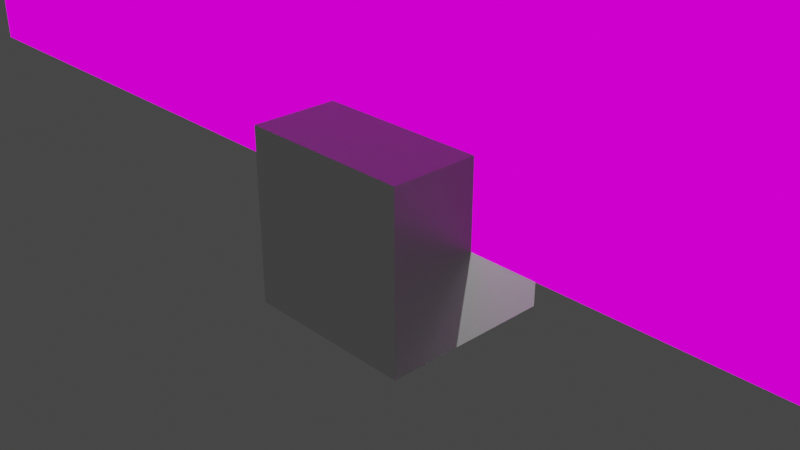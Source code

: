 # Source: Vase3.blend  (saved by Blender 3.2.14; exported with 4.5.12 LTS)
import bpy
from mathutils import Matrix  # noqa: F401  (used for matrix-valued properties, if any)

bpy.ops.wm.read_factory_settings(use_empty=True)
scene = bpy.context.scene
scene.name = 'Scene'

# ---- collections
col_collection = bpy.data.collections.new('Collection'); scene.collection.children.link(col_collection)

# ---- images (referenced by path relative to the original .blend; pixels are not part of the script)
import os
ASSET_DIR = os.environ.get("B2B_ASSET_DIR", "")  # directory of the original .blend (textures are referenced by path, not embedded)
HERE = os.path.dirname(os.path.abspath(__file__))  # packed textures are extracted next to this script under _unpacked/

def load_image(name, relpath, width, height, colorspace="sRGB"):
    """Load a texture the original file referenced (path relative to the .blend, or extracted next to this script)."""
    p = next((c for c in (os.path.join(HERE, relpath), os.path.join(ASSET_DIR, relpath)) if relpath and os.path.exists(c)), "")
    if p:
        img = bpy.data.images.load(p, check_existing=True)
        img.name = name
    else:  # same state as the original file: an image datablock whose file is absent (Cycles renders it pink)
        img = bpy.data.images.new(name, width, height)
        img.source = "FILE"
        img.filepath = "//" + (relpath or name)
    img.colorspace_settings.name = colorspace
    return img
img_big_vessel_ornament_2_1_png = load_image('Big_Vessel_Ornament_2.1.png', 'Big_Vessel_Ornament_2.1.png', 1024, 1024, 'sRGB')

# ---- materials (node trees are filled in below, after node groups)
mat_material = bpy.data.materials.new('Material')
mat_material.alpha_threshold = 0.0
mat_material.use_transparent_shadow = False
mat_material.line_color = (0.0, 0.0, 0.0, 1.0)
mat_big_vessel_ornament_2_1 = bpy.data.materials.new('Big_Vessel_Ornament_2.1')
mat_big_vessel_ornament_2_1.surface_render_method = 'BLENDED'
mat_big_vessel_ornament_2_1.blend_method = 'BLEND'
mat_big_vessel_ornament_2_1.use_transparent_shadow = False

# ---- node groups
ng_iap_shadeless = bpy.data.node_groups.new('IAP_SHADELESS', 'ShaderNodeTree')
_s = ng_iap_shadeless.interface.new_socket(name='Shader', in_out='OUTPUT', socket_type='NodeSocketShader')
_s = ng_iap_shadeless.interface.new_socket(name='Color', in_out='INPUT', socket_type='NodeSocketColor')
_N = ng_iap_shadeless.nodes; _L = ng_iap_shadeless.links
n0 = _N.new('NodeGroupOutput'); n0.name = 'Group Output'; n0.location = (0, 0)
n1 = _N.new('NodeGroupInput'); n1.name = 'Group Input'; n1.location = (-600, -240)
n2 = _N.new('ShaderNodeBsdfDiffuse'); n2.name = 'Diffuse BSDF'; n2.location = (-400, -60)
n3 = _N.new('ShaderNodeEmission'); n3.name = 'Emission'; n3.location = (-400, -240)
n4 = _N.new('ShaderNodeLightPath'); n4.name = 'Light Path'; n4.location = (-1200, 30)
n5 = _N.new('ShaderNodeMath'); n5.name = 'Math'; n5.location = (-800, 30)
n5.label = 'Bounce Count'
n5.operation = 'SUBTRACT'
n6 = _N.new('ShaderNodeMath'); n6.name = 'Math.001'; n6.location = (-600, 30)
n6.label = 'Camera or Refracted'
n6.operation = 'SUBTRACT'
n6.inputs[0].default_value = 1.0
n7 = _N.new('ShaderNodeMath'); n7.name = 'Math.002'; n7.location = (-1000, 390)
n7.label = 'Limit Reflections'
n7.operation = 'SUBTRACT'
n7.inputs[0].default_value = 2.0
n8 = _N.new('ShaderNodeMath'); n8.name = 'Math.003'; n8.location = (-800, 300)
n8.label = 'Camera Ray to Glossy'
n8.operation = 'MULTIPLY'
n9 = _N.new('ShaderNodeMath'); n9.name = 'Math.004'; n9.location = (-600, 210)
n9.label = 'Shadow or Reflection?'
n9.operation = 'MAXIMUM'
n10 = _N.new('ShaderNodeMath'); n10.name = 'Math.005'; n10.location = (-400, 120)
n10.label = 'Shadow, Reflect or Refract?'
n10.operation = 'MAXIMUM'
n11 = _N.new('ShaderNodeMixShader'); n11.name = 'Mix Shader'; n11.location = (-200, 0)
_L.new(n1.outputs[0], n2.inputs[0])
_L.new(n1.outputs[0], n3.inputs[0])
_L.new(n4.outputs[9], n5.inputs[0])
_L.new(n4.outputs[13], n5.inputs[1])
_L.new(n5.outputs[0], n6.inputs[1])
_L.new(n4.outputs[9], n7.inputs[1])
_L.new(n7.outputs[0], n8.inputs[0])
_L.new(n4.outputs[3], n8.inputs[1])
_L.new(n8.outputs[0], n9.inputs[0])
_L.new(n4.outputs[1], n9.inputs[1])
_L.new(n9.outputs[0], n10.inputs[0])
_L.new(n6.outputs[0], n10.inputs[1])
_L.new(n10.outputs[0], n11.inputs[0])
_L.new(n2.outputs[0], n11.inputs[1])
_L.new(n3.outputs[0], n11.inputs[2])
_L.new(n11.outputs[0], n0.inputs[0])
n0.is_active_output = True

# ---- material node trees
mat_material.use_nodes = True; mat_material.node_tree.nodes.clear()
_N = mat_material.node_tree.nodes; _L = mat_material.node_tree.links
n0 = _N.new('ShaderNodeOutputMaterial'); n0.name = 'Material Output'; n0.location = (300, 300)
n1 = _N.new('ShaderNodeBsdfPrincipled'); n1.name = 'Principled BSDF'; n1.location = (10, 300)
n1.distribution = 'GGX'
n1.subsurface_method = 'RANDOM_WALK_SKIN'
n1.inputs[2].default_value = 0.4
n1.inputs[3].default_value = 1.45
n1.inputs[27].default_value = (0.0, 0.0, 0.0, 1.0)
n1.inputs[28].default_value = 1.0
_L.new(n1.outputs[0], n0.inputs[0])
n0.is_active_output = True
mat_big_vessel_ornament_2_1.use_nodes = True; mat_big_vessel_ornament_2_1.node_tree.nodes.clear()
_N = mat_big_vessel_ornament_2_1.node_tree.nodes; _L = mat_big_vessel_ornament_2_1.node_tree.links
n0 = _N.new('ShaderNodeMixShader'); n0.name = 'Mix Shader'; n0.location = (60, 264)
n1 = _N.new('ShaderNodeOutputMaterial'); n1.name = 'Material Output'; n1.location = (360, 264)
n2 = _N.new('ShaderNodeTexImage'); n2.name = 'Image Texture'; n2.location = (-502, 298)
n2.image = img_big_vessel_ornament_2_1_png
n2.interpolation = 'Closest'
n2.extension = 'CLIP'
n3 = _N.new('ShaderNodeGroup'); n3.name = 'Group'; n3.location = (-175, 92)
n3.node_tree = ng_iap_shadeless
n4 = _N.new('ShaderNodeBsdfTransparent'); n4.name = 'Transparent BSDF'; n4.location = (-166, 232)
_L.new(n2.outputs[0], n3.inputs[0])
_L.new(n2.outputs[1], n0.inputs[0])
_L.new(n4.outputs[0], n0.inputs[1])
_L.new(n3.outputs[0], n0.inputs[2])
_L.new(n0.outputs[0], n1.inputs[0])
n1.is_active_output = True

# ---- world
world_world = bpy.data.worlds.new('World'); scene.world = world_world
world_world.use_nodes = True; world_world.node_tree.nodes.clear()
_N = world_world.node_tree.nodes; _L = world_world.node_tree.links
n0 = _N.new('ShaderNodeOutputWorld'); n0.name = 'World Output'; n0.location = (300, 300)
n1 = _N.new('ShaderNodeBackground'); n1.name = 'Background'; n1.location = (10, 300)
n1.inputs[0].default_value = (0.05088, 0.05088, 0.05088, 1.0)
_L.new(n1.outputs[0], n0.inputs[0])
n0.is_active_output = True
world_world.color = (0.05088, 0.05088, 0.05088)
world_world.use_sun_shadow = False
world_world.sun_shadow_jitter_overblur = 0.0

# ---- cameras
cam_camera = bpy.data.cameras.new('Camera')
cam_camera.clip_end = 100.0
cam_camera.ortho_scale = 7.314

# ---- lights
light_light = bpy.data.lights.new('Light', 'POINT')
light_light.transmission_factor = 0.0
light_light.energy = 1000.0
light_light.shadow_soft_size = 0.1
light_light.shadow_maximum_resolution = 0.006
light_light.use_absolute_resolution = True

# ---- meshes
me_cube = bpy.data.meshes.new('Cube')
me_cube.from_pydata([(1.0, 1.0, 1.0), (1.0, 1.0, -1.0), (1.0, -1.0, 1.0), (1.0, -1.0, -1.0), (-1.0, 1.0, 1.0), (-1.0, 1.0, -1.0), (-1.0, -1.0, 1.0), (-1.0, -1.0, -1.0)], [], [(0, 4, 6, 2), (3, 2, 6, 7), (7, 6, 4, 5), (5, 1, 3, 7), (1, 0, 2, 3), (5, 4, 0, 1)])
_uv = me_cube.uv_layers.new(name='UVMap')
_uv.uv.foreach_set('vector', [0.625, 0.5, 0.875, 0.5, 0.875, 0.75, 0.625, 0.75, 0.375, 0.75, 0.625, 0.75, 0.625, 1.0, 0.375, 1.0, 0.375, 0.0, 0.625, 0.0, 0.625, 0.25, 0.375, 0.25, 0.125, 0.5, 0.375, 0.5, 0.375, 0.75, 0.125, 0.75, 0.375, 0.5, 0.625, 0.5, 0.625, 0.75, 0.375, 0.75, 0.375, 0.25, 0.625, 0.25, 0.625, 0.5, 0.375, 0.5])
me_cube.materials.append(mat_material)
me_cube.use_mirror_vertex_groups = False
me_cube.update()
me_big_vessel_ornament_2_1 = bpy.data.meshes.new('Big_Vessel_Ornament_2.1')
me_big_vessel_ornament_2_1.from_pydata([(-0.3105, -0.5, 0.0), (0.3105, -0.5, 0.0), (-0.3105, 0.5, 0.0), (0.3105, 0.5, 0.0)], [], [(0, 1, 3, 2)])
_uv = me_big_vessel_ornament_2_1.uv_layers.new(name='UVMap')
_uv.uv.foreach_set('vector', [0.0, 0.0, 1.0, 0.0, 1.0, 1.0, 0.0, 1.0])
me_big_vessel_ornament_2_1.materials.append(mat_big_vessel_ornament_2_1)
me_big_vessel_ornament_2_1.update()
me_cylinder = bpy.data.meshes.new('Cylinder')
me_cylinder.from_pydata([(5.06, -6.137e-07, -13.85), (4.273, -6.666e-07, 13.85), (5.036, -0.496, -13.85), (4.252, -0.4188, 13.85), (4.963, -0.9872, -13.85), (4.191, -0.8336, 13.85), (4.842, -1.469, -13.85), (4.089, -1.24, 13.85), (4.675, -1.936, -13.85), (3.948, -1.635, 13.85), (4.463, -2.385, -13.85), (3.768, -2.014, 13.85), (4.207, -2.811, -13.85), (3.553, -2.374, 13.85), (3.912, -3.21, -13.85), (3.303, -2.711, 13.85), (3.578, -3.578, -13.85), (3.021, -3.021, 13.85), (3.21, -3.912, -13.85), (2.711, -3.303, 13.85), (2.811, -4.207, -13.85), (2.374, -3.553, 13.85), (2.385, -4.463, -13.85), (2.014, -3.768, 13.85), (1.936, -4.675, -13.85), (1.635, -3.948, 13.85), (1.469, -4.842, -13.85), (1.24, -4.089, 13.85), (0.9872, -4.963, -13.85), (0.8336, -4.191, 13.85), (0.496, -5.036, -13.85), (0.4188, -4.252, 13.85), (-3.899e-07, -5.06, -13.85), (-3.094e-07, -4.273, 13.85), (-0.496, -5.036, -13.85), (-0.4188, -4.252, 13.85), (-0.9872, -4.963, -13.85), (-0.8336, -4.191, 13.85), (-1.469, -4.842, -13.85), (-1.24, -4.089, 13.85), (-1.936, -4.675, -13.85), (-1.635, -3.948, 13.85), (-2.385, -4.463, -13.85), (-2.014, -3.768, 13.85), (-2.811, -4.207, -13.85), (-2.374, -3.553, 13.85), (-3.21, -3.912, -13.85), (-2.711, -3.303, 13.85), (-3.578, -3.578, -13.85), (-3.021, -3.021, 13.85), (-3.912, -3.21, -13.85), (-3.303, -2.711, 13.85), (-4.207, -2.811, -13.85), (-3.553, -2.374, 13.85), (-4.463, -2.385, -13.85), (-3.768, -2.014, 13.85), (-4.675, -1.936, -13.85), (-3.948, -1.635, 13.85), (-4.842, -1.469, -13.85), (-4.089, -1.24, 13.85), (-4.963, -0.9872, -13.85), (-4.191, -0.8336, 13.85), (-5.036, -0.496, -13.85), (-4.252, -0.4188, 13.85), (-5.06, -3.322e-07, -13.85), (-4.273, -4.289e-07, 13.85), (8.6, -3.759e-07, 0.0), (8.559, -0.8429, 0.0), (8.435, -1.678, 0.0), (8.23, -2.496, 0.0), (7.945, -3.291, 0.0), (7.585, -4.054, 0.0), (7.151, -4.778, 0.0), (6.648, -5.456, 0.0), (6.081, -6.081, 0.0), (5.456, -6.648, 0.0), (4.778, -7.151, 0.0), (4.054, -7.585, 0.0), (3.291, -7.945, 0.0), (2.496, -8.23, 0.0), (1.678, -8.435, 0.0), (0.8429, -8.559, 0.0), (-7.518e-07, -8.6, 0.0), (-0.8429, -8.559, 0.0), (-1.678, -8.435, 0.0), (-2.496, -8.23, 0.0), (-3.291, -7.945, 0.0), (-4.054, -7.585, 0.0), (-4.778, -7.151, 0.0), (-5.456, -6.648, 0.0), (-6.081, -6.081, 0.0), (-6.648, -5.456, 0.0), (-7.151, -4.778, 0.0), (-7.585, -4.054, 0.0), (-7.945, -3.291, 0.0), (-8.23, -2.496, 0.0), (-8.435, -1.678, 0.0), (-8.559, -0.8429, 0.0), (-8.6, 1.026e-07, 0.0), (5.799, -5.161e-07, 6.925), (5.771, -0.5684, 6.925), (5.687, -1.131, 6.925), (5.549, -1.683, 6.925), (5.357, -2.219, 6.925), (5.114, -2.734, 6.925), (4.822, -3.222, 6.925), (4.483, -3.679, 6.925), (4.1, -4.1, 6.925), (3.679, -4.483, 6.925), (3.222, -4.822, 6.925), (2.734, -5.114, 6.925), (2.219, -5.357, 6.925), (1.683, -5.549, 6.925), (1.131, -5.687, 6.925), (0.5684, -5.771, 6.925), (-4.616e-07, -5.799, 6.925), (-0.5684, -5.771, 6.925), (-1.131, -5.687, 6.925), (-1.683, -5.549, 6.925), (-2.219, -5.357, 6.925), (-2.734, -5.114, 6.925), (-3.222, -4.822, 6.925), (-3.679, -4.483, 6.925), (-4.1, -4.1, 6.925), (-4.483, -3.679, 6.925), (-4.822, -3.222, 6.925), (-5.114, -2.734, 6.925), (-5.357, -2.219, 6.925), (-5.549, -1.683, 6.925), (-5.687, -1.131, 6.925), (-5.771, -0.5684, 6.925), (-5.799, -1.934e-07, 6.925), (6.837, -4.944e-07, -6.925), (6.804, -0.6701, -6.925), (6.705, -1.334, -6.925), (6.542, -1.985, -6.925), (6.316, -2.616, -6.925), (6.03, -3.223, -6.925), (5.685, -3.798, -6.925), (5.285, -4.337, -6.925), (4.834, -4.834, -6.925), (4.337, -5.285, -6.925), (3.798, -5.685, -6.925), (3.223, -6.03, -6.925), (2.616, -6.316, -6.925), (1.985, -6.542, -6.925), (1.334, -6.705, -6.925), (0.6701, -6.804, -6.925), (-5.715e-07, -6.837, -6.925), (-0.6701, -6.804, -6.925), (-1.334, -6.705, -6.925), (-1.985, -6.542, -6.925), (-2.616, -6.316, -6.925), (-3.223, -6.03, -6.925), (-3.798, -5.685, -6.925), (-4.337, -5.285, -6.925), (-4.834, -4.834, -6.925), (-5.285, -4.337, -6.925), (-5.685, -3.798, -6.925), (-6.03, -3.223, -6.925), (-6.316, -2.616, -6.925), (-6.542, -1.985, -6.925), (-6.705, -1.334, -6.925), (-6.804, -0.6701, -6.925), (-6.837, -1.14e-07, -6.925), (4.347, -6.616e-07, -10.39), (4.326, -0.4261, -10.39), (4.263, -0.848, -10.39), (4.16, -1.262, -10.39), (4.016, -1.663, -10.39), (3.834, -2.049, -10.39), (3.614, -2.415, -10.39), (3.36, -2.758, -10.39), (3.074, -3.074, -10.39), (2.758, -3.36, -10.39), (2.415, -3.614, -10.39), (2.049, -3.834, -10.39), (1.663, -4.016, -10.39), (1.262, -4.16, -10.39), (0.848, -4.263, -10.39), (0.4261, -4.326, -10.39), (-3.169e-07, -4.347, -10.39), (-0.4261, -4.326, -10.39), (-0.848, -4.263, -10.39), (-1.262, -4.16, -10.39), (-1.663, -4.016, -10.39), (-2.049, -3.834, -10.39), (-2.415, -3.614, -10.39), (-2.758, -3.36, -10.39), (-3.074, -3.074, -10.39), (-3.36, -2.758, -10.39), (-3.614, -2.415, -10.39), (-3.834, -2.049, -10.39), (-4.016, -1.663, -10.39), (-4.16, -1.262, -10.39), (-4.263, -0.848, -10.39), (-4.326, -0.4261, -10.39), (-4.347, -4.198e-07, -10.39), (2.525, -7.84e-07, 10.39), (2.513, -0.2475, 10.39), (2.476, -0.4926, 10.39), (2.416, -0.733, 10.39), (2.333, -0.9663, 10.39), (2.227, -1.19, 10.39), (2.099, -1.403, 10.39), (1.952, -1.602, 10.39), (1.785, -1.785, 10.39), (1.602, -1.952, 10.39), (1.403, -2.099, 10.39), (1.19, -2.227, 10.39), (0.9663, -2.333, 10.39), (0.733, -2.416, 10.39), (0.4926, -2.476, 10.39), (0.2475, -2.513, 10.39), (-1.306e-07, -2.525, 10.39), (-0.2475, -2.513, 10.39), (-0.4926, -2.476, 10.39), (-0.733, -2.416, 10.39), (-0.9663, -2.333, 10.39), (-1.19, -2.227, 10.39), (-1.403, -2.099, 10.39), (-1.602, -1.952, 10.39), (-1.785, -1.785, 10.39), (-1.952, -1.602, 10.39), (-2.099, -1.403, 10.39), (-2.227, -1.19, 10.39), (-2.333, -0.9663, 10.39), (-2.416, -0.733, 10.39), (-2.476, -0.4926, 10.39), (-2.513, -0.2475, 10.39), (-2.525, -6.436e-07, 10.39), (8.351, -6.513e-07, 3.463), (8.31, -0.8185, 3.463), (8.19, -1.629, 3.463), (7.991, -2.424, 3.463), (7.715, -3.196, 3.463), (7.364, -3.936, 3.463), (6.943, -4.639, 3.463), (6.455, -5.298, 3.463), (5.905, -5.905, 3.463), (5.298, -6.455, 3.463), (4.639, -6.943, 3.463), (3.936, -7.364, 3.463), (3.196, -7.715, 3.463), (2.424, -7.991, 3.463), (1.629, -8.19, 3.463), (0.8185, -8.31, 3.463), (-7.611e-07, -8.351, 3.463), (-0.8185, -8.31, 3.463), (-1.629, -8.19, 3.463), (-2.424, -7.991, 3.463), (-3.196, -7.715, 3.463), (-3.936, -7.364, 3.463), (-4.639, -6.943, 3.463), (-5.298, -6.455, 3.463), (-5.905, -5.905, 3.463), (-6.455, -5.298, 3.463), (-6.943, -4.639, 3.463), (-7.364, -3.936, 3.463), (-7.715, -3.196, 3.463), (-7.991, -2.424, 3.463), (-8.19, -1.629, 3.463), (-8.31, -0.8185, 3.463), (-8.351, -1.868e-07, 3.463), (3.052, -1.028e-06, 8.656), (3.037, -0.2992, 8.656), (2.993, -0.5954, 8.656), (2.921, -0.886, 8.656), (2.82, -1.168, 8.656), (2.692, -1.439, 8.656), (2.538, -1.696, 8.656), (2.359, -1.936, 8.656), (2.158, -2.158, 8.656), (1.936, -2.359, 8.656), (1.696, -2.538, 8.656), (1.439, -2.692, 8.656), (1.168, -2.82, 8.656), (0.886, -2.921, 8.656), (0.5954, -2.993, 8.656), (0.2992, -3.037, 8.656), (-1.53e-07, -3.052, 8.656), (-0.2992, -3.037, 8.656), (-0.5954, -2.993, 8.656), (-0.886, -2.921, 8.656), (-1.168, -2.82, 8.656), (-1.439, -2.692, 8.656), (-1.696, -2.538, 8.656), (-1.936, -2.359, 8.656), (-2.158, -2.158, 8.656), (-2.359, -1.936, 8.656), (-2.538, -1.696, 8.656), (-2.692, -1.439, 8.656), (-2.82, -1.168, 8.656), (-2.921, -0.886, 8.656), (-2.993, -0.5954, 8.656), (-3.037, -0.2992, 8.656), (-3.052, -8.581e-07, 8.656), (8.089, -4.103e-07, -3.463), (8.05, -0.7928, -3.463), (7.933, -1.578, -3.463), (7.74, -2.348, -3.463), (7.473, -3.095, -3.463), (7.133, -3.813, -3.463), (6.725, -4.494, -3.463), (6.253, -5.131, -3.463), (5.719, -5.719, -3.463), (5.131, -6.253, -3.463), (4.494, -6.725, -3.463), (3.813, -7.133, -3.463), (3.095, -7.473, -3.463), (2.348, -7.74, -3.463), (1.578, -7.933, -3.463), (0.7928, -8.05, -3.463), (-6.898e-07, -8.089, -3.463), (-0.7928, -8.05, -3.463), (-1.578, -7.933, -3.463), (-2.348, -7.74, -3.463), (-3.095, -7.473, -3.463), (-3.813, -7.133, -3.463), (-4.494, -6.725, -3.463), (-5.131, -6.253, -3.463), (-5.719, -5.719, -3.463), (-6.253, -5.131, -3.463), (-6.725, -4.494, -3.463), (-7.133, -3.813, -3.463), (-7.473, -3.095, -3.463), (-7.74, -2.348, -3.463), (-7.933, -1.578, -3.463), (-8.05, -0.7928, -3.463), (-8.089, 3.974e-08, -3.463), (5.878, -7.052e-07, -8.656), (5.85, -0.5761, -8.656), (5.765, -1.147, -8.656), (5.625, -1.706, -8.656), (5.431, -2.249, -8.656), (5.184, -2.771, -8.656), (4.887, -3.266, -8.656), (4.544, -3.729, -8.656), (4.156, -4.156, -8.656), (3.729, -4.544, -8.656), (3.266, -4.887, -8.656), (2.771, -5.184, -8.656), (2.249, -5.431, -8.656), (1.706, -5.625, -8.656), (1.147, -5.765, -8.656), (0.5761, -5.85, -8.656), (-4.702e-07, -5.878, -8.656), (-0.5761, -5.85, -8.656), (-1.147, -5.765, -8.656), (-1.706, -5.625, -8.656), (-2.249, -5.431, -8.656), (-2.771, -5.184, -8.656), (-3.266, -4.887, -8.656), (-3.729, -4.544, -8.656), (-4.156, -4.156, -8.656), (-4.544, -3.729, -8.656), (-4.887, -3.266, -8.656), (-5.184, -2.771, -8.656), (-5.431, -2.249, -8.656), (-5.625, -1.706, -8.656), (-5.765, -1.147, -8.656), (-5.85, -0.5761, -8.656), (-5.878, -3.782e-07, -8.656), (7.712, -7.222e-07, 5.194), (7.675, -0.7559, 5.194), (7.564, -1.505, 5.194), (7.38, -2.239, 5.194), (7.125, -2.951, 5.194), (6.801, -3.635, 5.194), (6.412, -4.285, 5.194), (5.961, -4.892, 5.194), (5.453, -5.453, 5.194), (4.892, -5.961, 5.194), (4.285, -6.412, 5.194), (3.635, -6.801, 5.194), (2.951, -7.125, 5.194), (2.239, -7.38, 5.194), (1.505, -7.564, 5.194), (0.7559, -7.675, 5.194), (-6.7e-07, -7.712, 5.194), (-0.7559, -7.675, 5.194), (-1.505, -7.564, 5.194), (-2.239, -7.38, 5.194), (-2.951, -7.125, 5.194), (-3.635, -6.801, 5.194), (-4.285, -6.412, 5.194), (-4.892, -5.961, 5.194), (-5.453, -5.453, 5.194), (-5.961, -4.892, 5.194), (-6.412, -4.285, 5.194), (-6.801, -3.635, 5.194), (-7.125, -2.951, 5.194), (-7.38, -2.239, 5.194), (-7.564, -1.505, 5.194), (-7.675, -0.7559, 5.194), (-7.712, -2.931e-07, 5.194), (6.927, -5.864e-07, 6.059), (6.894, -0.679, 6.059), (6.794, -1.351, 6.059), (6.629, -2.011, 6.059), (6.4, -2.651, 6.059), (6.109, -3.265, 6.059), (5.76, -3.848, 6.059), (5.355, -4.394, 6.059), (4.898, -4.898, 6.059), (4.394, -5.355, 6.059), (3.848, -5.76, 6.059), (3.265, -6.109, 6.059), (2.651, -6.4, 6.059), (2.011, -6.629, 6.059), (1.351, -6.794, 6.059), (0.679, -6.894, 6.059), (-5.83e-07, -6.927, 6.059), (-0.679, -6.894, 6.059), (-1.351, -6.794, 6.059), (-2.011, -6.629, 6.059), (-2.651, -6.4, 6.059), (-3.265, -6.109, 6.059), (-3.848, -5.76, 6.059), (-4.394, -5.355, 6.059), (-4.898, -4.898, 6.059), (-5.355, -4.394, 6.059), (-5.76, -3.848, 6.059), (-6.109, -3.265, 6.059), (-6.4, -2.651, 6.059), (-6.629, -2.011, 6.059), (-6.794, -1.351, 6.059), (-6.894, -0.679, 6.059), (-6.927, -2.01e-07, 6.059), (7.581, -4.747e-07, -5.194), (7.545, -0.7431, -5.194), (7.436, -1.479, -5.194), (7.255, -2.201, -5.194), (7.004, -2.901, -5.194), (6.686, -3.574, -5.194), (6.304, -4.212, -5.194), (5.86, -4.809, -5.194), (5.361, -5.361, -5.194), (4.809, -5.86, -5.194), (4.212, -6.304, -5.194), (3.574, -6.686, -5.194), (2.901, -7.004, -5.194), (2.201, -7.255, -5.194), (1.479, -7.436, -5.194), (0.7431, -7.545, -5.194), (-6.396e-07, -7.581, -5.194), (-0.7431, -7.545, -5.194), (-1.479, -7.436, -5.194), (-2.201, -7.255, -5.194), (-2.901, -7.004, -5.194), (-3.574, -6.686, -5.194), (-4.212, -6.304, -5.194), (-4.809, -5.86, -5.194), (-5.361, -5.361, -5.194), (-5.86, -4.809, -5.194), (-6.304, -4.212, -5.194), (-6.686, -3.574, -5.194), (-7.004, -2.901, -5.194), (-7.255, -2.201, -5.194), (-7.436, -1.479, -5.194), (-7.545, -0.7431, -5.194), (-7.581, -5.287e-08, -5.194), (3.608, -7.113e-07, -12.12), (3.59, -0.3536, -12.12), (3.538, -0.7038, -12.12), (3.452, -1.047, -12.12), (3.333, -1.381, -12.12), (3.182, -1.701, -12.12), (3.0, -2.004, -12.12), (2.789, -2.289, -12.12), (2.551, -2.551, -12.12), (2.289, -2.789, -12.12), (2.004, -3.0, -12.12), (1.701, -3.182, -12.12), (1.381, -3.333, -12.12), (1.047, -3.452, -12.12), (0.7038, -3.538, -12.12), (0.3536, -3.59, -12.12), (-2.04e-07, -3.608, -12.12), (-0.3536, -3.59, -12.12), (-0.7038, -3.538, -12.12), (-1.047, -3.452, -12.12), (-1.381, -3.333, -12.12), (-1.701, -3.182, -12.12), (-2.004, -3.0, -12.12), (-2.289, -2.789, -12.12), (-2.551, -2.551, -12.12), (-2.789, -2.289, -12.12), (-3.0, -2.004, -12.12), (-3.182, -1.701, -12.12), (-3.333, -1.381, -12.12), (-3.452, -1.047, -12.12), (-3.538, -0.7038, -12.12), (-3.59, -0.3536, -12.12), (-3.608, -5.106e-07, -12.12), (3.435, -5.889e-07, -11.25), (3.418, -0.3367, -11.25), (3.369, -0.6701, -11.25), (3.287, -0.997, -11.25), (3.173, -1.314, -11.25), (3.029, -1.619, -11.25), (2.856, -1.908, -11.25), (2.655, -2.179, -11.25), (2.429, -2.429, -11.25), (2.179, -2.655, -11.25), (1.908, -2.856, -11.25), (1.619, -3.029, -11.25), (1.314, -3.173, -11.25), (0.997, -3.287, -11.25), (0.6701, -3.369, -11.25), (0.3367, -3.418, -11.25), (-2.022e-07, -3.435, -11.25), (-0.3367, -3.418, -11.25), (-0.6701, -3.369, -11.25), (-0.997, -3.287, -11.25), (-1.314, -3.173, -11.25), (-1.619, -3.029, -11.25), (-1.908, -2.856, -11.25), (-2.179, -2.655, -11.25), (-2.429, -2.429, -11.25), (-2.655, -2.179, -11.25), (-2.856, -1.908, -11.25), (-3.029, -1.619, -11.25), (-3.173, -1.314, -11.25), (-3.287, -0.997, -11.25), (-3.369, -0.6701, -11.25), (-3.418, -0.3367, -11.25), (-3.435, -3.978e-07, -11.25), (3.06, -4.4e-07, -11.69), (3.045, -0.2999, -11.69), (3.001, -0.5969, -11.69), (2.928, -0.8882, -11.69), (2.827, -1.171, -11.69), (2.698, -1.442, -11.69), (2.544, -1.7, -11.69), (2.365, -1.941, -11.69), (2.164, -2.164, -11.69), (1.941, -2.365, -11.69), (1.7, -2.544, -11.69), (1.442, -2.698, -11.69), (1.171, -2.827, -11.69), (0.8882, -2.928, -11.69), (0.5969, -3.001, -11.69), (0.2999, -3.045, -11.69), (-1.636e-07, -3.06, -11.69), (-0.2999, -3.045, -11.69), (-0.5969, -3.001, -11.69), (-0.8882, -2.928, -11.69), (-1.171, -2.827, -11.69), (-1.442, -2.698, -11.69), (-1.7, -2.544, -11.69), (-1.941, -2.365, -11.69), (-2.164, -2.164, -11.69), (-2.365, -1.941, -11.69), (-2.544, -1.7, -11.69), (-2.698, -1.442, -11.69), (-2.827, -1.171, -11.69), (-2.928, -0.8882, -11.69), (-3.001, -0.5969, -11.69), (-3.045, -0.2999, -11.69), (-3.06, -2.697e-07, -11.69), (4.807, -5.267e-07, -12.98), (4.784, -0.4712, -12.98), (4.715, -0.9378, -12.98), (4.6, -1.395, -12.98), (4.441, -1.84, -12.98), (4.239, -2.266, -12.98), (3.997, -2.671, -12.98), (3.716, -3.049, -12.98), (3.399, -3.399, -12.98), (3.049, -3.716, -12.98), (2.671, -3.997, -12.98), (2.266, -4.239, -12.98), (1.84, -4.441, -12.98), (1.395, -4.6, -12.98), (0.9378, -4.715, -12.98), (0.4712, -4.784, -12.98), (-3.224e-07, -4.807, -12.98), (-0.4712, -4.784, -12.98), (-0.9378, -4.715, -12.98), (-1.395, -4.6, -12.98), (-1.84, -4.441, -12.98), (-2.266, -4.239, -12.98), (-2.671, -3.997, -12.98), (-3.049, -3.716, -12.98), (-3.399, -3.399, -12.98), (-3.716, -3.049, -12.98), (-3.997, -2.671, -12.98), (-4.239, -2.266, -12.98), (-4.441, -1.84, -12.98), (-4.6, -1.395, -12.98), (-4.715, -0.9378, -12.98), (-4.784, -0.4712, -12.98), (-4.807, -2.592e-07, -12.98), (4.047, -7.875e-07, 7.791), (4.027, -0.3967, 7.791), (3.969, -0.7895, 7.791), (3.873, -1.175, 7.791), (3.739, -1.549, 7.791), (3.569, -1.908, 7.791), (3.365, -2.248, 7.791), (3.128, -2.567, 7.791), (2.861, -2.861, 7.791), (2.567, -3.128, 7.791), (2.248, -3.365, 7.791), (1.908, -3.569, 7.791), (1.549, -3.739, 7.791), (1.175, -3.873, 7.791), (0.7895, -3.969, 7.791), (0.3967, -4.027, 7.791), (-2.766e-07, -4.047, 7.791), (-0.3967, -4.027, 7.791), (-0.7895, -3.969, 7.791), (-1.175, -3.873, 7.791), (-1.549, -3.739, 7.791), (-1.908, -3.569, 7.791), (-2.248, -3.365, 7.791), (-2.567, -3.128, 7.791), (-2.861, -2.861, 7.791), (-3.128, -2.567, 7.791), (-3.365, -2.248, 7.791), (-3.569, -1.908, 7.791), (-3.739, -1.549, 7.791), (-3.873, -1.175, 7.791), (-3.969, -0.7895, 7.791), (-4.027, -0.3967, 7.791), (-4.047, -5.624e-07, 7.791), (3.0, -9.762e-07, 12.12), (2.985, -0.294, 12.12), (2.942, -0.5852, 12.12), (2.871, -0.8708, 12.12), (2.771, -1.148, 12.12), (2.646, -1.414, 12.12), (2.494, -1.667, 12.12), (2.319, -1.903, 12.12), (2.121, -2.121, 12.12), (1.903, -2.319, 12.12), (1.667, -2.494, 12.12), (1.414, -2.646, 12.12), (1.148, -2.771, 12.12), (0.8708, -2.871, 12.12), (0.5852, -2.942, 12.12), (0.294, -2.985, 12.12), (-1.788e-07, -3.0, 12.12), (-0.294, -2.985, 12.12), (-0.5852, -2.942, 12.12), (-0.8708, -2.871, 12.12), (-1.148, -2.771, 12.12), (-1.414, -2.646, 12.12), (-1.667, -2.494, 12.12), (-1.903, -2.319, 12.12), (-2.121, -2.121, 12.12), (-2.319, -1.903, 12.12), (-2.494, -1.667, 12.12), (-2.646, -1.414, 12.12), (-2.771, -1.148, 12.12), (-2.871, -0.8708, 12.12), (-2.942, -0.5852, 12.12), (-2.985, -0.294, 12.12), (-3.0, -8.093e-07, 12.12)], [], [(627, 1, 3, 628), (628, 3, 5, 629), (629, 5, 7, 630), (630, 7, 9, 631), (631, 9, 11, 632), (632, 11, 13, 633), (633, 13, 15, 634), (634, 15, 17, 635), (635, 17, 19, 636), (636, 19, 21, 637), (637, 21, 23, 638), (638, 23, 25, 639), (639, 25, 27, 640), (640, 27, 29, 641), (641, 29, 31, 642), (642, 31, 33, 643), (643, 33, 35, 644), (644, 35, 37, 645), (645, 37, 39, 646), (646, 39, 41, 647), (647, 41, 43, 648), (648, 43, 45, 649), (649, 45, 47, 650), (650, 47, 49, 651), (651, 49, 51, 652), (652, 51, 53, 653), (653, 53, 55, 654), (654, 55, 57, 655), (655, 57, 59, 656), (656, 59, 61, 657), (657, 61, 63, 658), (658, 63, 65, 659), (328, 97, 98, 329), (327, 96, 97, 328), (326, 95, 96, 327), (325, 94, 95, 326), (324, 93, 94, 325), (323, 92, 93, 324), (322, 91, 92, 323), (321, 90, 91, 322), (320, 89, 90, 321), (319, 88, 89, 320), (318, 87, 88, 319), (317, 86, 87, 318), (316, 85, 86, 317), (315, 84, 85, 316), (314, 83, 84, 315), (313, 82, 83, 314), (312, 81, 82, 313), (311, 80, 81, 312), (310, 79, 80, 311), (309, 78, 79, 310), (308, 77, 78, 309), (307, 76, 77, 308), (306, 75, 76, 307), (305, 74, 75, 306), (304, 73, 74, 305), (303, 72, 73, 304), (302, 71, 72, 303), (301, 70, 71, 302), (300, 69, 70, 301), (299, 68, 69, 300), (298, 67, 68, 299), (297, 66, 67, 298), (427, 130, 131, 428), (426, 129, 130, 427), (425, 128, 129, 426), (424, 127, 128, 425), (423, 126, 127, 424), (422, 125, 126, 423), (421, 124, 125, 422), (420, 123, 124, 421), (419, 122, 123, 420), (418, 121, 122, 419), (417, 120, 121, 418), (416, 119, 120, 417), (415, 118, 119, 416), (414, 117, 118, 415), (413, 116, 117, 414), (412, 115, 116, 413), (411, 114, 115, 412), (410, 113, 114, 411), (409, 112, 113, 410), (408, 111, 112, 409), (407, 110, 111, 408), (406, 109, 110, 407), (405, 108, 109, 406), (404, 107, 108, 405), (403, 106, 107, 404), (402, 105, 106, 403), (401, 104, 105, 402), (400, 103, 104, 401), (399, 102, 103, 400), (398, 101, 102, 399), (397, 100, 101, 398), (396, 99, 100, 397), (330, 132, 133, 331), (331, 133, 134, 332), (332, 134, 135, 333), (333, 135, 136, 334), (334, 136, 137, 335), (335, 137, 138, 336), (336, 138, 139, 337), (337, 139, 140, 338), (338, 140, 141, 339), (339, 141, 142, 340), (340, 142, 143, 341), (341, 143, 144, 342), (342, 144, 145, 343), (343, 145, 146, 344), (344, 146, 147, 345), (345, 147, 148, 346), (346, 148, 149, 347), (347, 149, 150, 348), (348, 150, 151, 349), (349, 151, 152, 350), (350, 152, 153, 351), (351, 153, 154, 352), (352, 154, 155, 353), (353, 155, 156, 354), (354, 156, 157, 355), (355, 157, 158, 356), (356, 158, 159, 357), (357, 159, 160, 358), (358, 160, 161, 359), (359, 161, 162, 360), (360, 162, 163, 361), (361, 163, 164, 362), (526, 196, 197, 527), (525, 195, 196, 526), (524, 194, 195, 525), (523, 193, 194, 524), (522, 192, 193, 523), (521, 191, 192, 522), (520, 190, 191, 521), (519, 189, 190, 520), (518, 188, 189, 519), (517, 187, 188, 518), (516, 186, 187, 517), (515, 185, 186, 516), (514, 184, 185, 515), (513, 183, 184, 514), (512, 182, 183, 513), (511, 181, 182, 512), (510, 180, 181, 511), (509, 179, 180, 510), (508, 178, 179, 509), (507, 177, 178, 508), (506, 176, 177, 507), (505, 175, 176, 506), (504, 174, 175, 505), (503, 173, 174, 504), (502, 172, 173, 503), (501, 171, 172, 502), (500, 170, 171, 501), (499, 169, 170, 500), (498, 168, 169, 499), (497, 167, 168, 498), (496, 166, 167, 497), (495, 165, 166, 496), (295, 229, 230, 296), (294, 228, 229, 295), (293, 227, 228, 294), (292, 226, 227, 293), (291, 225, 226, 292), (290, 224, 225, 291), (289, 223, 224, 290), (288, 222, 223, 289), (287, 221, 222, 288), (286, 220, 221, 287), (285, 219, 220, 286), (284, 218, 219, 285), (283, 217, 218, 284), (282, 216, 217, 283), (281, 215, 216, 282), (280, 214, 215, 281), (279, 213, 214, 280), (278, 212, 213, 279), (277, 211, 212, 278), (276, 210, 211, 277), (275, 209, 210, 276), (274, 208, 209, 275), (273, 207, 208, 274), (272, 206, 207, 273), (271, 205, 206, 272), (270, 204, 205, 271), (269, 203, 204, 270), (268, 202, 203, 269), (267, 201, 202, 268), (266, 200, 201, 267), (265, 199, 200, 266), (264, 198, 199, 265), (66, 231, 232, 67), (67, 232, 233, 68), (68, 233, 234, 69), (69, 234, 235, 70), (70, 235, 236, 71), (71, 236, 237, 72), (72, 237, 238, 73), (73, 238, 239, 74), (74, 239, 240, 75), (75, 240, 241, 76), (76, 241, 242, 77), (77, 242, 243, 78), (78, 243, 244, 79), (79, 244, 245, 80), (80, 245, 246, 81), (81, 246, 247, 82), (82, 247, 248, 83), (83, 248, 249, 84), (84, 249, 250, 85), (85, 250, 251, 86), (86, 251, 252, 87), (87, 252, 253, 88), (88, 253, 254, 89), (89, 254, 255, 90), (90, 255, 256, 91), (91, 256, 257, 92), (92, 257, 258, 93), (93, 258, 259, 94), (94, 259, 260, 95), (95, 260, 261, 96), (96, 261, 262, 97), (97, 262, 263, 98), (594, 264, 265, 595), (595, 265, 266, 596), (596, 266, 267, 597), (597, 267, 268, 598), (598, 268, 269, 599), (599, 269, 270, 600), (600, 270, 271, 601), (601, 271, 272, 602), (602, 272, 273, 603), (603, 273, 274, 604), (604, 274, 275, 605), (605, 275, 276, 606), (606, 276, 277, 607), (607, 277, 278, 608), (608, 278, 279, 609), (609, 279, 280, 610), (610, 280, 281, 611), (611, 281, 282, 612), (612, 282, 283, 613), (613, 283, 284, 614), (614, 284, 285, 615), (615, 285, 286, 616), (616, 286, 287, 617), (617, 287, 288, 618), (618, 288, 289, 619), (619, 289, 290, 620), (620, 290, 291, 621), (621, 291, 292, 622), (622, 292, 293, 623), (623, 293, 294, 624), (624, 294, 295, 625), (625, 295, 296, 626), (429, 297, 298, 430), (430, 298, 299, 431), (431, 299, 300, 432), (432, 300, 301, 433), (433, 301, 302, 434), (434, 302, 303, 435), (435, 303, 304, 436), (436, 304, 305, 437), (437, 305, 306, 438), (438, 306, 307, 439), (439, 307, 308, 440), (440, 308, 309, 441), (441, 309, 310, 442), (442, 310, 311, 443), (443, 311, 312, 444), (444, 312, 313, 445), (445, 313, 314, 446), (446, 314, 315, 447), (447, 315, 316, 448), (448, 316, 317, 449), (449, 317, 318, 450), (450, 318, 319, 451), (451, 319, 320, 452), (452, 320, 321, 453), (453, 321, 322, 454), (454, 322, 323, 455), (455, 323, 324, 456), (456, 324, 325, 457), (457, 325, 326, 458), (458, 326, 327, 459), (459, 327, 328, 460), (460, 328, 329, 461), (196, 361, 362, 197), (195, 360, 361, 196), (194, 359, 360, 195), (193, 358, 359, 194), (192, 357, 358, 193), (191, 356, 357, 192), (190, 355, 356, 191), (189, 354, 355, 190), (188, 353, 354, 189), (187, 352, 353, 188), (186, 351, 352, 187), (185, 350, 351, 186), (184, 349, 350, 185), (183, 348, 349, 184), (182, 347, 348, 183), (181, 346, 347, 182), (180, 345, 346, 181), (179, 344, 345, 180), (178, 343, 344, 179), (177, 342, 343, 178), (176, 341, 342, 177), (175, 340, 341, 176), (174, 339, 340, 175), (173, 338, 339, 174), (172, 337, 338, 173), (171, 336, 337, 172), (170, 335, 336, 171), (169, 334, 335, 170), (168, 333, 334, 169), (167, 332, 333, 168), (166, 331, 332, 167), (165, 330, 331, 166), (231, 363, 364, 232), (232, 364, 365, 233), (233, 365, 366, 234), (234, 366, 367, 235), (235, 367, 368, 236), (236, 368, 369, 237), (237, 369, 370, 238), (238, 370, 371, 239), (239, 371, 372, 240), (240, 372, 373, 241), (241, 373, 374, 242), (242, 374, 375, 243), (243, 375, 376, 244), (244, 376, 377, 245), (245, 377, 378, 246), (246, 378, 379, 247), (247, 379, 380, 248), (248, 380, 381, 249), (249, 381, 382, 250), (250, 382, 383, 251), (251, 383, 384, 252), (252, 384, 385, 253), (253, 385, 386, 254), (254, 386, 387, 255), (255, 387, 388, 256), (256, 388, 389, 257), (257, 389, 390, 258), (258, 390, 391, 259), (259, 391, 392, 260), (260, 392, 393, 261), (261, 393, 394, 262), (262, 394, 395, 263), (363, 396, 397, 364), (364, 397, 398, 365), (365, 398, 399, 366), (366, 399, 400, 367), (367, 400, 401, 368), (368, 401, 402, 369), (369, 402, 403, 370), (370, 403, 404, 371), (371, 404, 405, 372), (372, 405, 406, 373), (373, 406, 407, 374), (374, 407, 408, 375), (375, 408, 409, 376), (376, 409, 410, 377), (377, 410, 411, 378), (378, 411, 412, 379), (379, 412, 413, 380), (380, 413, 414, 381), (381, 414, 415, 382), (382, 415, 416, 383), (383, 416, 417, 384), (384, 417, 418, 385), (385, 418, 419, 386), (386, 419, 420, 387), (387, 420, 421, 388), (388, 421, 422, 389), (389, 422, 423, 390), (390, 423, 424, 391), (391, 424, 425, 392), (392, 425, 426, 393), (393, 426, 427, 394), (394, 427, 428, 395), (163, 460, 461, 164), (162, 459, 460, 163), (161, 458, 459, 162), (160, 457, 458, 161), (159, 456, 457, 160), (158, 455, 456, 159), (157, 454, 455, 158), (156, 453, 454, 157), (155, 452, 453, 156), (154, 451, 452, 155), (153, 450, 451, 154), (152, 449, 450, 153), (151, 448, 449, 152), (150, 447, 448, 151), (149, 446, 447, 150), (148, 445, 446, 149), (147, 444, 445, 148), (146, 443, 444, 147), (145, 442, 443, 146), (144, 441, 442, 145), (143, 440, 441, 144), (142, 439, 440, 143), (141, 438, 439, 142), (140, 437, 438, 141), (139, 436, 437, 140), (138, 435, 436, 139), (137, 434, 435, 138), (136, 433, 434, 137), (135, 432, 433, 136), (134, 431, 432, 135), (133, 430, 431, 134), (132, 429, 430, 133), (561, 462, 463, 562), (562, 463, 464, 563), (563, 464, 465, 564), (564, 465, 466, 565), (565, 466, 467, 566), (566, 467, 468, 567), (567, 468, 469, 568), (568, 469, 470, 569), (569, 470, 471, 570), (570, 471, 472, 571), (571, 472, 473, 572), (572, 473, 474, 573), (573, 474, 475, 574), (574, 475, 476, 575), (575, 476, 477, 576), (576, 477, 478, 577), (577, 478, 479, 578), (578, 479, 480, 579), (579, 480, 481, 580), (580, 481, 482, 581), (581, 482, 483, 582), (582, 483, 484, 583), (583, 484, 485, 584), (584, 485, 486, 585), (585, 486, 487, 586), (586, 487, 488, 587), (587, 488, 489, 588), (588, 489, 490, 589), (589, 490, 491, 590), (590, 491, 492, 591), (591, 492, 493, 592), (592, 493, 494, 593), (528, 495, 496, 529), (529, 496, 497, 530), (530, 497, 498, 531), (531, 498, 499, 532), (532, 499, 500, 533), (533, 500, 501, 534), (534, 501, 502, 535), (535, 502, 503, 536), (536, 503, 504, 537), (537, 504, 505, 538), (538, 505, 506, 539), (539, 506, 507, 540), (540, 507, 508, 541), (541, 508, 509, 542), (542, 509, 510, 543), (543, 510, 511, 544), (544, 511, 512, 545), (545, 512, 513, 546), (546, 513, 514, 547), (547, 514, 515, 548), (548, 515, 516, 549), (549, 516, 517, 550), (550, 517, 518, 551), (551, 518, 519, 552), (552, 519, 520, 553), (553, 520, 521, 554), (554, 521, 522, 555), (555, 522, 523, 556), (556, 523, 524, 557), (557, 524, 525, 558), (558, 525, 526, 559), (559, 526, 527, 560), (493, 559, 560, 494), (492, 558, 559, 493), (491, 557, 558, 492), (490, 556, 557, 491), (489, 555, 556, 490), (488, 554, 555, 489), (487, 553, 554, 488), (486, 552, 553, 487), (485, 551, 552, 486), (484, 550, 551, 485), (483, 549, 550, 484), (482, 548, 549, 483), (481, 547, 548, 482), (480, 546, 547, 481), (479, 545, 546, 480), (478, 544, 545, 479), (477, 543, 544, 478), (476, 542, 543, 477), (475, 541, 542, 476), (474, 540, 541, 475), (473, 539, 540, 474), (472, 538, 539, 473), (471, 537, 538, 472), (470, 536, 537, 471), (469, 535, 536, 470), (468, 534, 535, 469), (467, 533, 534, 468), (466, 532, 533, 467), (465, 531, 532, 466), (464, 530, 531, 465), (463, 529, 530, 464), (462, 528, 529, 463), (62, 592, 593, 64), (60, 591, 592, 62), (58, 590, 591, 60), (56, 589, 590, 58), (54, 588, 589, 56), (52, 587, 588, 54), (50, 586, 587, 52), (48, 585, 586, 50), (46, 584, 585, 48), (44, 583, 584, 46), (42, 582, 583, 44), (40, 581, 582, 42), (38, 580, 581, 40), (36, 579, 580, 38), (34, 578, 579, 36), (32, 577, 578, 34), (30, 576, 577, 32), (28, 575, 576, 30), (26, 574, 575, 28), (24, 573, 574, 26), (22, 572, 573, 24), (20, 571, 572, 22), (18, 570, 571, 20), (16, 569, 570, 18), (14, 568, 569, 16), (12, 567, 568, 14), (10, 566, 567, 12), (8, 565, 566, 10), (6, 564, 565, 8), (4, 563, 564, 6), (2, 562, 563, 4), (0, 561, 562, 2), (130, 625, 626, 131), (129, 624, 625, 130), (128, 623, 624, 129), (127, 622, 623, 128), (126, 621, 622, 127), (125, 620, 621, 126), (124, 619, 620, 125), (123, 618, 619, 124), (122, 617, 618, 123), (121, 616, 617, 122), (120, 615, 616, 121), (119, 614, 615, 120), (118, 613, 614, 119), (117, 612, 613, 118), (116, 611, 612, 117), (115, 610, 611, 116), (114, 609, 610, 115), (113, 608, 609, 114), (112, 607, 608, 113), (111, 606, 607, 112), (110, 605, 606, 111), (109, 604, 605, 110), (108, 603, 604, 109), (107, 602, 603, 108), (106, 601, 602, 107), (105, 600, 601, 106), (104, 599, 600, 105), (103, 598, 599, 104), (102, 597, 598, 103), (101, 596, 597, 102), (100, 595, 596, 101), (99, 594, 595, 100), (229, 658, 659, 230), (228, 657, 658, 229), (227, 656, 657, 228), (226, 655, 656, 227), (225, 654, 655, 226), (224, 653, 654, 225), (223, 652, 653, 224), (222, 651, 652, 223), (221, 650, 651, 222), (220, 649, 650, 221), (219, 648, 649, 220), (218, 647, 648, 219), (217, 646, 647, 218), (216, 645, 646, 217), (215, 644, 645, 216), (214, 643, 644, 215), (213, 642, 643, 214), (212, 641, 642, 213), (211, 640, 641, 212), (210, 639, 640, 211), (209, 638, 639, 210), (208, 637, 638, 209), (207, 636, 637, 208), (206, 635, 636, 207), (205, 634, 635, 206), (204, 633, 634, 205), (203, 632, 633, 204), (202, 631, 632, 203), (201, 630, 631, 202), (200, 629, 630, 201), (199, 628, 629, 200), (198, 627, 628, 199)])
_uv = me_cylinder.uv_layers.new(name='UVMap')
_uv.uv.foreach_set('vector', [1.0, 0.9375, 1.0, 1.0, 0.9688, 1.0, 0.9688, 0.9375, 0.9688, 0.9375, 0.9688, 1.0, 0.9375, 1.0, 0.9375, 0.9375, 0.9375, 0.9375, 0.9375, 1.0, 0.9062, 1.0, 0.9062, 0.9375, 0.9062, 0.9375, 0.9062, 1.0, 0.875, 1.0, 0.875, 0.9375, 0.875, 0.9375, 0.875, 1.0, 0.8438, 1.0, 0.8438, 0.9375, 0.8438, 0.9375, 0.8438, 1.0, 0.8125, 1.0, 0.8125, 0.9375, 0.8125, 0.9375, 0.8125, 1.0, 0.7812, 1.0, 0.7812, 0.9375, 0.7812, 0.9375, 0.7812, 1.0, 0.75, 1.0, 0.75, 0.9375, 0.75, 0.9375, 0.75, 1.0, 0.7188, 1.0, 0.7188, 0.9375, 0.7188, 0.9375, 0.7188, 1.0, 0.6875, 1.0, 0.6875, 0.9375, 0.6875, 0.9375, 0.6875, 1.0, 0.6562, 1.0, 0.6562, 0.9375, 0.6562, 0.9375, 0.6562, 1.0, 0.625, 1.0, 0.625, 0.9375, 0.625, 0.9375, 0.625, 1.0, 0.5938, 1.0, 0.5938, 0.9375, 0.5938, 0.9375, 0.5938, 1.0, 0.5625, 1.0, 0.5625, 0.9375, 0.5625, 0.9375, 0.5625, 1.0, 0.5312, 1.0, 0.5312, 0.9375, 0.5312, 0.9375, 0.5312, 1.0, 0.5, 1.0, 0.5, 0.9375, 0.5, 0.9375, 0.5, 1.0, 0.4688, 1.0, 0.4688, 0.9375, 0.4688, 0.9375, 0.4688, 1.0, 0.4375, 1.0, 0.4375, 0.9375, 0.4375, 0.9375, 0.4375, 1.0, 0.4062, 1.0, 0.4062, 0.9375, 0.4062, 0.9375, 0.4062, 1.0, 0.375, 1.0, 0.375, 0.9375, 0.375, 0.9375, 0.375, 1.0, 0.3438, 1.0, 0.3437, 0.9375, 0.3437, 0.9375, 0.3438, 1.0, 0.3125, 1.0, 0.3125, 0.9375, 0.3125, 0.9375, 0.3125, 1.0, 0.2812, 1.0, 0.2813, 0.9375, 0.2813, 0.9375, 0.2812, 1.0, 0.25, 1.0, 0.25, 0.9375, 0.25, 0.9375, 0.25, 1.0, 0.2188, 1.0, 0.2188, 0.9375, 0.2188, 0.9375, 0.2188, 1.0, 0.1875, 1.0, 0.1875, 0.9375, 0.1875, 0.9375, 0.1875, 1.0, 0.1562, 1.0, 0.1562, 0.9375, 0.1562, 0.9375, 0.1562, 1.0, 0.125, 1.0, 0.125, 0.9375, 0.125, 0.9375, 0.125, 1.0, 0.09375, 1.0, 0.09375, 0.9375, 0.09375, 0.9375, 0.09375, 1.0, 0.0625, 1.0, 0.0625, 0.9375, 0.0625, 0.9375, 0.0625, 1.0, 0.03125, 1.0, 0.03125, 0.9375, 0.03125, 0.9375, 0.03125, 1.0, 0.0, 1.0, 0.0, 0.9375, 0.03125, 0.375, 0.03125, 0.5, 0.0, 0.5, 0.0, 0.375, 0.0625, 0.375, 0.0625, 0.5, 0.03125, 0.5, 0.03125, 0.375, 0.09375, 0.375, 0.09375, 0.5, 0.0625, 0.5, 0.0625, 0.375, 0.125, 0.375, 0.125, 0.5, 0.09375, 0.5, 0.09375, 0.375, 0.1562, 0.375, 0.1562, 0.5, 0.125, 0.5, 0.125, 0.375, 0.1875, 0.375, 0.1875, 0.5, 0.1562, 0.5, 0.1562, 0.375, 0.2188, 0.375, 0.2188, 0.5, 0.1875, 0.5, 0.1875, 0.375, 0.25, 0.375, 0.25, 0.5, 0.2188, 0.5, 0.2188, 0.375, 0.2812, 0.375, 0.2812, 0.5, 0.25, 0.5, 0.25, 0.375, 0.3125, 0.375, 0.3125, 0.5, 0.2812, 0.5, 0.2812, 0.375, 0.3438, 0.375, 0.3438, 0.5, 0.3125, 0.5, 0.3125, 0.375, 0.375, 0.375, 0.375, 0.5, 0.3438, 0.5, 0.3438, 0.375, 0.4062, 0.375, 0.4062, 0.5, 0.375, 0.5, 0.375, 0.375, 0.4375, 0.375, 0.4375, 0.5, 0.4062, 0.5, 0.4062, 0.375, 0.4688, 0.375, 0.4688, 0.5, 0.4375, 0.5, 0.4375, 0.375, 0.5, 0.375, 0.5, 0.5, 0.4688, 0.5, 0.4688, 0.375, 0.5312, 0.375, 0.5312, 0.5, 0.5, 0.5, 0.5, 0.375, 0.5625, 0.375, 0.5625, 0.5, 0.5312, 0.5, 0.5312, 0.375, 0.5937, 0.375, 0.5938, 0.5, 0.5625, 0.5, 0.5625, 0.375, 0.625, 0.375, 0.625, 0.5, 0.5938, 0.5, 0.5937, 0.375, 0.6562, 0.375, 0.6562, 0.5, 0.625, 0.5, 0.625, 0.375, 0.6875, 0.375, 0.6875, 0.5, 0.6562, 0.5, 0.6562, 0.375, 0.7187, 0.375, 0.7188, 0.5, 0.6875, 0.5, 0.6875, 0.375, 0.75, 0.375, 0.75, 0.5, 0.7188, 0.5, 0.7187, 0.375, 0.7812, 0.375, 0.7812, 0.5, 0.75, 0.5, 0.75, 0.375, 0.8125, 0.375, 0.8125, 0.5, 0.7812, 0.5, 0.7812, 0.375, 0.8438, 0.375, 0.8438, 0.5, 0.8125, 0.5, 0.8125, 0.375, 0.875, 0.375, 0.875, 0.5, 0.8438, 0.5, 0.8438, 0.375, 0.9062, 0.375, 0.9062, 0.5, 0.875, 0.5, 0.875, 0.375, 0.9375, 0.375, 0.9375, 0.5, 0.9062, 0.5, 0.9062, 0.375, 0.9688, 0.375, 0.9688, 0.5, 0.9375, 0.5, 0.9375, 0.375, 1.0, 0.375, 1.0, 0.5, 0.9688, 0.5, 0.9688, 0.375, 0.03125, 0.7188, 0.03125, 0.75, 0.0, 0.75, 0.0, 0.7188, 0.0625, 0.7188, 0.0625, 0.75, 0.03125, 0.75, 0.03125, 0.7188, 0.09375, 0.7188, 0.09375, 0.75, 0.0625, 0.75, 0.0625, 0.7188, 0.125, 0.7188, 0.125, 0.75, 0.09375, 0.75, 0.09375, 0.7188, 0.1562, 0.7188, 0.1562, 0.75, 0.125, 0.75, 0.125, 0.7188, 0.1875, 0.7188, 0.1875, 0.75, 0.1562, 0.75, 0.1562, 0.7188, 0.2187, 0.7188, 0.2188, 0.75, 0.1875, 0.75, 0.1875, 0.7188, 0.25, 0.7188, 0.25, 0.75, 0.2188, 0.75, 0.2187, 0.7188, 0.2812, 0.7188, 0.2812, 0.75, 0.25, 0.75, 0.25, 0.7188, 0.3125, 0.7188, 0.3125, 0.75, 0.2812, 0.75, 0.2812, 0.7188, 0.3438, 0.7188, 0.3438, 0.75, 0.3125, 0.75, 0.3125, 0.7188, 0.375, 0.7188, 0.375, 0.75, 0.3438, 0.75, 0.3438, 0.7188, 0.4062, 0.7188, 0.4062, 0.75, 0.375, 0.75, 0.375, 0.7188, 0.4375, 0.7188, 0.4375, 0.75, 0.4062, 0.75, 0.4062, 0.7188, 0.4687, 0.7188, 0.4688, 0.75, 0.4375, 0.75, 0.4375, 0.7188, 0.5, 0.7188, 0.5, 0.75, 0.4688, 0.75, 0.4687, 0.7188, 0.5312, 0.7188, 0.5312, 0.75, 0.5, 0.75, 0.5, 0.7188, 0.5625, 0.7188, 0.5625, 0.75, 0.5312, 0.75, 0.5312, 0.7188, 0.5938, 0.7188, 0.5938, 0.75, 0.5625, 0.75, 0.5625, 0.7188, 0.625, 0.7188, 0.625, 0.75, 0.5938, 0.75, 0.5938, 0.7188, 0.6562, 0.7188, 0.6562, 0.75, 0.625, 0.75, 0.625, 0.7188, 0.6875, 0.7188, 0.6875, 0.75, 0.6562, 0.75, 0.6562, 0.7188, 0.7188, 0.7188, 0.7188, 0.75, 0.6875, 0.75, 0.6875, 0.7188, 0.75, 0.7188, 0.75, 0.75, 0.7188, 0.75, 0.7188, 0.7188, 0.7813, 0.7188, 0.7812, 0.75, 0.75, 0.75, 0.75, 0.7188, 0.8125, 0.7188, 0.8125, 0.75, 0.7812, 0.75, 0.7813, 0.7188, 0.8438, 0.7188, 0.8438, 0.75, 0.8125, 0.75, 0.8125, 0.7188, 0.875, 0.7188, 0.875, 0.75, 0.8438, 0.75, 0.8438, 0.7188, 0.9062, 0.7188, 0.9062, 0.75, 0.875, 0.75, 0.875, 0.7188, 0.9375, 0.7188, 0.9375, 0.75, 0.9062, 0.75, 0.9062, 0.7188, 0.9688, 0.7188, 0.9688, 0.75, 0.9375, 0.75, 0.9375, 0.7188, 1.0, 0.7188, 1.0, 0.75, 0.9688, 0.75, 0.9688, 0.7188, 1.0, 0.1875, 1.0, 0.25, 0.9688, 0.25, 0.9688, 0.1875, 0.9688, 0.1875, 0.9688, 0.25, 0.9375, 0.25, 0.9375, 0.1875, 0.9375, 0.1875, 0.9375, 0.25, 0.9062, 0.25, 0.9063, 0.1875, 0.9063, 0.1875, 0.9062, 0.25, 0.875, 0.25, 0.875, 0.1875, 0.875, 0.1875, 0.875, 0.25, 0.8438, 0.25, 0.8438, 0.1875, 0.8438, 0.1875, 0.8438, 0.25, 0.8125, 0.25, 0.8125, 0.1875, 0.8125, 0.1875, 0.8125, 0.25, 0.7812, 0.25, 0.7812, 0.1875, 0.7812, 0.1875, 0.7812, 0.25, 0.75, 0.25, 0.75, 0.1875, 0.75, 0.1875, 0.75, 0.25, 0.7188, 0.25, 0.7188, 0.1875, 0.7188, 0.1875, 0.7188, 0.25, 0.6875, 0.25, 0.6875, 0.1875, 0.6875, 0.1875, 0.6875, 0.25, 0.6562, 0.25, 0.6562, 0.1875, 0.6562, 0.1875, 0.6562, 0.25, 0.625, 0.25, 0.625, 0.1875, 0.625, 0.1875, 0.625, 0.25, 0.5938, 0.25, 0.5938, 0.1875, 0.5938, 0.1875, 0.5938, 0.25, 0.5625, 0.25, 0.5625, 0.1875, 0.5625, 0.1875, 0.5625, 0.25, 0.5312, 0.25, 0.5312, 0.1875, 0.5312, 0.1875, 0.5312, 0.25, 0.5, 0.25, 0.5, 0.1875, 0.5, 0.1875, 0.5, 0.25, 0.4688, 0.25, 0.4688, 0.1875, 0.4688, 0.1875, 0.4688, 0.25, 0.4375, 0.25, 0.4375, 0.1875, 0.4375, 0.1875, 0.4375, 0.25, 0.4063, 0.25, 0.4062, 0.1875, 0.4062, 0.1875, 0.4063, 0.25, 0.375, 0.25, 0.375, 0.1875, 0.375, 0.1875, 0.375, 0.25, 0.3438, 0.25, 0.3438, 0.1875, 0.3438, 0.1875, 0.3438, 0.25, 0.3125, 0.25, 0.3125, 0.1875, 0.3125, 0.1875, 0.3125, 0.25, 0.2813, 0.25, 0.2812, 0.1875, 0.2812, 0.1875, 0.2813, 0.25, 0.25, 0.25, 0.25, 0.1875, 0.25, 0.1875, 0.25, 0.25, 0.2188, 0.25, 0.2187, 0.1875, 0.2187, 0.1875, 0.2188, 0.25, 0.1875, 0.25, 0.1875, 0.1875, 0.1875, 0.1875, 0.1875, 0.25, 0.1562, 0.25, 0.1563, 0.1875, 0.1563, 0.1875, 0.1562, 0.25, 0.125, 0.25, 0.125, 0.1875, 0.125, 0.1875, 0.125, 0.25, 0.09375, 0.25, 0.09375, 0.1875, 0.09375, 0.1875, 0.09375, 0.25, 0.0625, 0.25, 0.0625, 0.1875, 0.0625, 0.1875, 0.0625, 0.25, 0.03125, 0.25, 0.03125, 0.1875, 0.03125, 0.1875, 0.03125, 0.25, 0.0, 0.25, 0.0, 0.1875, 0.03125, 0.09375, 0.03125, 0.125, 0.0, 0.125, 0.0, 0.09375, 0.0625, 0.09375, 0.0625, 0.125, 0.03125, 0.125, 0.03125, 0.09375, 0.09375, 0.09375, 0.09375, 0.125, 0.0625, 0.125, 0.0625, 0.09375, 0.125, 0.09375, 0.125, 0.125, 0.09375, 0.125, 0.09375, 0.09375, 0.1562, 0.09375, 0.1562, 0.125, 0.125, 0.125, 0.125, 0.09375, 0.1875, 0.09375, 0.1875, 0.125, 0.1562, 0.125, 0.1562, 0.09375, 0.2187, 0.09375, 0.2188, 0.125, 0.1875, 0.125, 0.1875, 0.09375, 0.25, 0.09375, 0.25, 0.125, 0.2188, 0.125, 0.2187, 0.09375, 0.2812, 0.09375, 0.2812, 0.125, 0.25, 0.125, 0.25, 0.09375, 0.3125, 0.09375, 0.3125, 0.125, 0.2812, 0.125, 0.2812, 0.09375, 0.3437, 0.09375, 0.3438, 0.125, 0.3125, 0.125, 0.3125, 0.09375, 0.375, 0.09375, 0.375, 0.125, 0.3438, 0.125, 0.3437, 0.09375, 0.4062, 0.09375, 0.4062, 0.125, 0.375, 0.125, 0.375, 0.09375, 0.4375, 0.09375, 0.4375, 0.125, 0.4062, 0.125, 0.4062, 0.09375, 0.4688, 0.09375, 0.4688, 0.125, 0.4375, 0.125, 0.4375, 0.09375, 0.5, 0.09375, 0.5, 0.125, 0.4688, 0.125, 0.4688, 0.09375, 0.5312, 0.09375, 0.5312, 0.125, 0.5, 0.125, 0.5, 0.09375, 0.5625, 0.09375, 0.5625, 0.125, 0.5312, 0.125, 0.5312, 0.09375, 0.5938, 0.09375, 0.5938, 0.125, 0.5625, 0.125, 0.5625, 0.09375, 0.625, 0.09375, 0.625, 0.125, 0.5938, 0.125, 0.5938, 0.09375, 0.6562, 0.09375, 0.6562, 0.125, 0.625, 0.125, 0.625, 0.09375, 0.6875, 0.09375, 0.6875, 0.125, 0.6562, 0.125, 0.6562, 0.09375, 0.7187, 0.09375, 0.7188, 0.125, 0.6875, 0.125, 0.6875, 0.09375, 0.75, 0.09375, 0.75, 0.125, 0.7188, 0.125, 0.7187, 0.09375, 0.7812, 0.09375, 0.7812, 0.125, 0.75, 0.125, 0.75, 0.09375, 0.8125, 0.09375, 0.8125, 0.125, 0.7812, 0.125, 0.7812, 0.09375, 0.8437, 0.09375, 0.8438, 0.125, 0.8125, 0.125, 0.8125, 0.09375, 0.875, 0.09375, 0.875, 0.125, 0.8438, 0.125, 0.8437, 0.09375, 0.9062, 0.09375, 0.9062, 0.125, 0.875, 0.125, 0.875, 0.09375, 0.9375, 0.09375, 0.9375, 0.125, 0.9062, 0.125, 0.9062, 0.09375, 0.9688, 0.09375, 0.9688, 0.125, 0.9375, 0.125, 0.9375, 0.09375, 1.0, 0.09375, 1.0, 0.125, 0.9688, 0.125, 0.9688, 0.09375, 0.03125, 0.8125, 0.03125, 0.875, 0.0, 0.875, 0.0, 0.8125, 0.0625, 0.8125, 0.0625, 0.875, 0.03125, 0.875, 0.03125, 0.8125, 0.09375, 0.8125, 0.09375, 0.875, 0.0625, 0.875, 0.0625, 0.8125, 0.125, 0.8125, 0.125, 0.875, 0.09375, 0.875, 0.09375, 0.8125, 0.1562, 0.8125, 0.1562, 0.875, 0.125, 0.875, 0.125, 0.8125, 0.1875, 0.8125, 0.1875, 0.875, 0.1562, 0.875, 0.1562, 0.8125, 0.2188, 0.8125, 0.2188, 0.875, 0.1875, 0.875, 0.1875, 0.8125, 0.25, 0.8125, 0.25, 0.875, 0.2188, 0.875, 0.2188, 0.8125, 0.2812, 0.8125, 0.2812, 0.875, 0.25, 0.875, 0.25, 0.8125, 0.3125, 0.8125, 0.3125, 0.875, 0.2812, 0.875, 0.2812, 0.8125, 0.3438, 0.8125, 0.3438, 0.875, 0.3125, 0.875, 0.3125, 0.8125, 0.375, 0.8125, 0.375, 0.875, 0.3438, 0.875, 0.3438, 0.8125, 0.4062, 0.8125, 0.4062, 0.875, 0.375, 0.875, 0.375, 0.8125, 0.4375, 0.8125, 0.4375, 0.875, 0.4062, 0.875, 0.4062, 0.8125, 0.4688, 0.8125, 0.4688, 0.875, 0.4375, 0.875, 0.4375, 0.8125, 0.5, 0.8125, 0.5, 0.875, 0.4688, 0.875, 0.4688, 0.8125, 0.5312, 0.8125, 0.5312, 0.875, 0.5, 0.875, 0.5, 0.8125, 0.5625, 0.8125, 0.5625, 0.875, 0.5312, 0.875, 0.5312, 0.8125, 0.5938, 0.8125, 0.5938, 0.875, 0.5625, 0.875, 0.5625, 0.8125, 0.625, 0.8125, 0.625, 0.875, 0.5938, 0.875, 0.5938, 0.8125, 0.6562, 0.8125, 0.6562, 0.875, 0.625, 0.875, 0.625, 0.8125, 0.6875, 0.8125, 0.6875, 0.875, 0.6562, 0.875, 0.6562, 0.8125, 0.7188, 0.8125, 0.7188, 0.875, 0.6875, 0.875, 0.6875, 0.8125, 0.75, 0.8125, 0.75, 0.875, 0.7188, 0.875, 0.7188, 0.8125, 0.7812, 0.8125, 0.7812, 0.875, 0.75, 0.875, 0.75, 0.8125, 0.8125, 0.8125, 0.8125, 0.875, 0.7812, 0.875, 0.7812, 0.8125, 0.8438, 0.8125, 0.8438, 0.875, 0.8125, 0.875, 0.8125, 0.8125, 0.875, 0.8125, 0.875, 0.875, 0.8438, 0.875, 0.8438, 0.8125, 0.9062, 0.8125, 0.9062, 0.875, 0.875, 0.875, 0.875, 0.8125, 0.9375, 0.8125, 0.9375, 0.875, 0.9062, 0.875, 0.9062, 0.8125, 0.9688, 0.8125, 0.9688, 0.875, 0.9375, 0.875, 0.9375, 0.8125, 1.0, 0.8125, 1.0, 0.875, 0.9688, 0.875, 0.9688, 0.8125, 1.0, 0.5, 1.0, 0.625, 0.9688, 0.625, 0.9688, 0.5, 0.9688, 0.5, 0.9688, 0.625, 0.9375, 0.625, 0.9375, 0.5, 0.9375, 0.5, 0.9375, 0.625, 0.9062, 0.625, 0.9062, 0.5, 0.9062, 0.5, 0.9062, 0.625, 0.875, 0.625, 0.875, 0.5, 0.875, 0.5, 0.875, 0.625, 0.8438, 0.625, 0.8438, 0.5, 0.8438, 0.5, 0.8438, 0.625, 0.8125, 0.625, 0.8125, 0.5, 0.8125, 0.5, 0.8125, 0.625, 0.7812, 0.625, 0.7812, 0.5, 0.7812, 0.5, 0.7812, 0.625, 0.75, 0.625, 0.75, 0.5, 0.75, 0.5, 0.75, 0.625, 0.7188, 0.625, 0.7188, 0.5, 0.7188, 0.5, 0.7188, 0.625, 0.6875, 0.625, 0.6875, 0.5, 0.6875, 0.5, 0.6875, 0.625, 0.6562, 0.625, 0.6562, 0.5, 0.6562, 0.5, 0.6562, 0.625, 0.625, 0.625, 0.625, 0.5, 0.625, 0.5, 0.625, 0.625, 0.5938, 0.625, 0.5938, 0.5, 0.5938, 0.5, 0.5938, 0.625, 0.5625, 0.625, 0.5625, 0.5, 0.5625, 0.5, 0.5625, 0.625, 0.5312, 0.625, 0.5312, 0.5, 0.5312, 0.5, 0.5312, 0.625, 0.5, 0.625, 0.5, 0.5, 0.5, 0.5, 0.5, 0.625, 0.4687, 0.625, 0.4688, 0.5, 0.4688, 0.5, 0.4687, 0.625, 0.4375, 0.625, 0.4375, 0.5, 0.4375, 0.5, 0.4375, 0.625, 0.4062, 0.625, 0.4062, 0.5, 0.4062, 0.5, 0.4062, 0.625, 0.375, 0.625, 0.375, 0.5, 0.375, 0.5, 0.375, 0.625, 0.3438, 0.625, 0.3438, 0.5, 0.3438, 0.5, 0.3438, 0.625, 0.3125, 0.625, 0.3125, 0.5, 0.3125, 0.5, 0.3125, 0.625, 0.2812, 0.625, 0.2812, 0.5, 0.2812, 0.5, 0.2812, 0.625, 0.25, 0.625, 0.25, 0.5, 0.25, 0.5, 0.25, 0.625, 0.2188, 0.625, 0.2188, 0.5, 0.2188, 0.5, 0.2188, 0.625, 0.1875, 0.625, 0.1875, 0.5, 0.1875, 0.5, 0.1875, 0.625, 0.1562, 0.625, 0.1562, 0.5, 0.1562, 0.5, 0.1562, 0.625, 0.125, 0.625, 0.125, 0.5, 0.125, 0.5, 0.125, 0.625, 0.09375, 0.625, 0.09375, 0.5, 0.09375, 0.5, 0.09375, 0.625, 0.0625, 0.625, 0.0625, 0.5, 0.0625, 0.5, 0.0625, 0.625, 0.03125, 0.625, 0.03125, 0.5, 0.03125, 0.5, 0.03125, 0.625, 0.0, 0.625, 0.0, 0.5, 1.0, 0.7813, 1.0, 0.8125, 0.9688, 0.8125, 0.9688, 0.7813, 0.9688, 0.7813, 0.9688, 0.8125, 0.9375, 0.8125, 0.9375, 0.7813, 0.9375, 0.7813, 0.9375, 0.8125, 0.9062, 0.8125, 0.9062, 0.7813, 0.9062, 0.7813, 0.9062, 0.8125, 0.875, 0.8125, 0.875, 0.7813, 0.875, 0.7813, 0.875, 0.8125, 0.8438, 0.8125, 0.8437, 0.7813, 0.8437, 0.7813, 0.8438, 0.8125, 0.8125, 0.8125, 0.8125, 0.7813, 0.8125, 0.7813, 0.8125, 0.8125, 0.7812, 0.8125, 0.7812, 0.7813, 0.7812, 0.7813, 0.7812, 0.8125, 0.75, 0.8125, 0.75, 0.7813, 0.75, 0.7813, 0.75, 0.8125, 0.7188, 0.8125, 0.7188, 0.7813, 0.7188, 0.7813, 0.7188, 0.8125, 0.6875, 0.8125, 0.6875, 0.7813, 0.6875, 0.7813, 0.6875, 0.8125, 0.6562, 0.8125, 0.6562, 0.7813, 0.6562, 0.7813, 0.6562, 0.8125, 0.625, 0.8125, 0.625, 0.7813, 0.625, 0.7813, 0.625, 0.8125, 0.5938, 0.8125, 0.5938, 0.7813, 0.5938, 0.7813, 0.5938, 0.8125, 0.5625, 0.8125, 0.5625, 0.7813, 0.5625, 0.7813, 0.5625, 0.8125, 0.5312, 0.8125, 0.5312, 0.7813, 0.5312, 0.7813, 0.5312, 0.8125, 0.5, 0.8125, 0.5, 0.7813, 0.5, 0.7813, 0.5, 0.8125, 0.4688, 0.8125, 0.4687, 0.7813, 0.4687, 0.7813, 0.4688, 0.8125, 0.4375, 0.8125, 0.4375, 0.7813, 0.4375, 0.7813, 0.4375, 0.8125, 0.4062, 0.8125, 0.4063, 0.7813, 0.4063, 0.7813, 0.4062, 0.8125, 0.375, 0.8125, 0.375, 0.7813, 0.375, 0.7813, 0.375, 0.8125, 0.3438, 0.8125, 0.3438, 0.7813, 0.3438, 0.7813, 0.3438, 0.8125, 0.3125, 0.8125, 0.3125, 0.7813, 0.3125, 0.7813, 0.3125, 0.8125, 0.2812, 0.8125, 0.2813, 0.7813, 0.2813, 0.7813, 0.2812, 0.8125, 0.25, 0.8125, 0.25, 0.7813, 0.25, 0.7813, 0.25, 0.8125, 0.2188, 0.8125, 0.2187, 0.7813, 0.2187, 0.7813, 0.2188, 0.8125, 0.1875, 0.8125, 0.1875, 0.7813, 0.1875, 0.7813, 0.1875, 0.8125, 0.1562, 0.8125, 0.1562, 0.7813, 0.1562, 0.7813, 0.1562, 0.8125, 0.125, 0.8125, 0.125, 0.7813, 0.125, 0.7813, 0.125, 0.8125, 0.09375, 0.8125, 0.09375, 0.7813, 0.09375, 0.7813, 0.09375, 0.8125, 0.0625, 0.8125, 0.0625, 0.7813, 0.0625, 0.7813, 0.0625, 0.8125, 0.03125, 0.8125, 0.03125, 0.7813, 0.03125, 0.7813, 0.03125, 0.8125, 0.0, 0.8125, 0.0, 0.7813, 1.0, 0.3125, 1.0, 0.375, 0.9688, 0.375, 0.9688, 0.3125, 0.9688, 0.3125, 0.9688, 0.375, 0.9375, 0.375, 0.9375, 0.3125, 0.9375, 0.3125, 0.9375, 0.375, 0.9062, 0.375, 0.9062, 0.3125, 0.9062, 0.3125, 0.9062, 0.375, 0.875, 0.375, 0.875, 0.3125, 0.875, 0.3125, 0.875, 0.375, 0.8438, 0.375, 0.8438, 0.3125, 0.8438, 0.3125, 0.8438, 0.375, 0.8125, 0.375, 0.8125, 0.3125, 0.8125, 0.3125, 0.8125, 0.375, 0.7812, 0.375, 0.7812, 0.3125, 0.7812, 0.3125, 0.7812, 0.375, 0.75, 0.375, 0.75, 0.3125, 0.75, 0.3125, 0.75, 0.375, 0.7187, 0.375, 0.7188, 0.3125, 0.7188, 0.3125, 0.7187, 0.375, 0.6875, 0.375, 0.6875, 0.3125, 0.6875, 0.3125, 0.6875, 0.375, 0.6562, 0.375, 0.6562, 0.3125, 0.6562, 0.3125, 0.6562, 0.375, 0.625, 0.375, 0.625, 0.3125, 0.625, 0.3125, 0.625, 0.375, 0.5937, 0.375, 0.5938, 0.3125, 0.5938, 0.3125, 0.5937, 0.375, 0.5625, 0.375, 0.5625, 0.3125, 0.5625, 0.3125, 0.5625, 0.375, 0.5312, 0.375, 0.5312, 0.3125, 0.5312, 0.3125, 0.5312, 0.375, 0.5, 0.375, 0.5, 0.3125, 0.5, 0.3125, 0.5, 0.375, 0.4688, 0.375, 0.4688, 0.3125, 0.4688, 0.3125, 0.4688, 0.375, 0.4375, 0.375, 0.4375, 0.3125, 0.4375, 0.3125, 0.4375, 0.375, 0.4062, 0.375, 0.4062, 0.3125, 0.4062, 0.3125, 0.4062, 0.375, 0.375, 0.375, 0.375, 0.3125, 0.375, 0.3125, 0.375, 0.375, 0.3438, 0.375, 0.3437, 0.3125, 0.3437, 0.3125, 0.3438, 0.375, 0.3125, 0.375, 0.3125, 0.3125, 0.3125, 0.3125, 0.3125, 0.375, 0.2812, 0.375, 0.2812, 0.3125, 0.2812, 0.3125, 0.2812, 0.375, 0.25, 0.375, 0.25, 0.3125, 0.25, 0.3125, 0.25, 0.375, 0.2188, 0.375, 0.2188, 0.3125, 0.2188, 0.3125, 0.2188, 0.375, 0.1875, 0.375, 0.1875, 0.3125, 0.1875, 0.3125, 0.1875, 0.375, 0.1562, 0.375, 0.1562, 0.3125, 0.1562, 0.3125, 0.1562, 0.375, 0.125, 0.375, 0.125, 0.3125, 0.125, 0.3125, 0.125, 0.375, 0.09375, 0.375, 0.09375, 0.3125, 0.09375, 0.3125, 0.09375, 0.375, 0.0625, 0.375, 0.0625, 0.3125, 0.0625, 0.3125, 0.0625, 0.375, 0.03125, 0.375, 0.03125, 0.3125, 0.03125, 0.3125, 0.03125, 0.375, 0.0, 0.375, 0.0, 0.3125, 0.03125, 0.125, 0.03125, 0.1875, 0.0, 0.1875, 0.0, 0.125, 0.0625, 0.125, 0.0625, 0.1875, 0.03125, 0.1875, 0.03125, 0.125, 0.09375, 0.125, 0.09375, 0.1875, 0.0625, 0.1875, 0.0625, 0.125, 0.125, 0.125, 0.125, 0.1875, 0.09375, 0.1875, 0.09375, 0.125, 0.1562, 0.125, 0.1563, 0.1875, 0.125, 0.1875, 0.125, 0.125, 0.1875, 0.125, 0.1875, 0.1875, 0.1563, 0.1875, 0.1562, 0.125, 0.2188, 0.125, 0.2187, 0.1875, 0.1875, 0.1875, 0.1875, 0.125, 0.25, 0.125, 0.25, 0.1875, 0.2187, 0.1875, 0.2188, 0.125, 0.2812, 0.125, 0.2812, 0.1875, 0.25, 0.1875, 0.25, 0.125, 0.3125, 0.125, 0.3125, 0.1875, 0.2812, 0.1875, 0.2812, 0.125, 0.3438, 0.125, 0.3438, 0.1875, 0.3125, 0.1875, 0.3125, 0.125, 0.375, 0.125, 0.375, 0.1875, 0.3438, 0.1875, 0.3438, 0.125, 0.4062, 0.125, 0.4062, 0.1875, 0.375, 0.1875, 0.375, 0.125, 0.4375, 0.125, 0.4375, 0.1875, 0.4062, 0.1875, 0.4062, 0.125, 0.4688, 0.125, 0.4688, 0.1875, 0.4375, 0.1875, 0.4375, 0.125, 0.5, 0.125, 0.5, 0.1875, 0.4688, 0.1875, 0.4688, 0.125, 0.5312, 0.125, 0.5312, 0.1875, 0.5, 0.1875, 0.5, 0.125, 0.5625, 0.125, 0.5625, 0.1875, 0.5312, 0.1875, 0.5312, 0.125, 0.5938, 0.125, 0.5938, 0.1875, 0.5625, 0.1875, 0.5625, 0.125, 0.625, 0.125, 0.625, 0.1875, 0.5938, 0.1875, 0.5938, 0.125, 0.6562, 0.125, 0.6562, 0.1875, 0.625, 0.1875, 0.625, 0.125, 0.6875, 0.125, 0.6875, 0.1875, 0.6562, 0.1875, 0.6562, 0.125, 0.7188, 0.125, 0.7188, 0.1875, 0.6875, 0.1875, 0.6875, 0.125, 0.75, 0.125, 0.75, 0.1875, 0.7188, 0.1875, 0.7188, 0.125, 0.7812, 0.125, 0.7812, 0.1875, 0.75, 0.1875, 0.75, 0.125, 0.8125, 0.125, 0.8125, 0.1875, 0.7812, 0.1875, 0.7812, 0.125, 0.8438, 0.125, 0.8438, 0.1875, 0.8125, 0.1875, 0.8125, 0.125, 0.875, 0.125, 0.875, 0.1875, 0.8438, 0.1875, 0.8438, 0.125, 0.9062, 0.125, 0.9063, 0.1875, 0.875, 0.1875, 0.875, 0.125, 0.9375, 0.125, 0.9375, 0.1875, 0.9063, 0.1875, 0.9062, 0.125, 0.9688, 0.125, 0.9688, 0.1875, 0.9375, 0.1875, 0.9375, 0.125, 1.0, 0.125, 1.0, 0.1875, 0.9688, 0.1875, 0.9688, 0.125, 1.0, 0.625, 1.0, 0.6875, 0.9688, 0.6875, 0.9688, 0.625, 0.9688, 0.625, 0.9688, 0.6875, 0.9375, 0.6875, 0.9375, 0.625, 0.9375, 0.625, 0.9375, 0.6875, 0.9062, 0.6875, 0.9062, 0.625, 0.9062, 0.625, 0.9062, 0.6875, 0.875, 0.6875, 0.875, 0.625, 0.875, 0.625, 0.875, 0.6875, 0.8438, 0.6875, 0.8438, 0.625, 0.8438, 0.625, 0.8438, 0.6875, 0.8125, 0.6875, 0.8125, 0.625, 0.8125, 0.625, 0.8125, 0.6875, 0.7812, 0.6875, 0.7812, 0.625, 0.7812, 0.625, 0.7812, 0.6875, 0.75, 0.6875, 0.75, 0.625, 0.75, 0.625, 0.75, 0.6875, 0.7188, 0.6875, 0.7188, 0.625, 0.7188, 0.625, 0.7188, 0.6875, 0.6875, 0.6875, 0.6875, 0.625, 0.6875, 0.625, 0.6875, 0.6875, 0.6562, 0.6875, 0.6562, 0.625, 0.6562, 0.625, 0.6562, 0.6875, 0.625, 0.6875, 0.625, 0.625, 0.625, 0.625, 0.625, 0.6875, 0.5938, 0.6875, 0.5938, 0.625, 0.5938, 0.625, 0.5938, 0.6875, 0.5625, 0.6875, 0.5625, 0.625, 0.5625, 0.625, 0.5625, 0.6875, 0.5312, 0.6875, 0.5312, 0.625, 0.5312, 0.625, 0.5312, 0.6875, 0.5, 0.6875, 0.5, 0.625, 0.5, 0.625, 0.5, 0.6875, 0.4687, 0.6875, 0.4687, 0.625, 0.4687, 0.625, 0.4687, 0.6875, 0.4375, 0.6875, 0.4375, 0.625, 0.4375, 0.625, 0.4375, 0.6875, 0.4062, 0.6875, 0.4062, 0.625, 0.4062, 0.625, 0.4062, 0.6875, 0.375, 0.6875, 0.375, 0.625, 0.375, 0.625, 0.375, 0.6875, 0.3438, 0.6875, 0.3438, 0.625, 0.3438, 0.625, 0.3438, 0.6875, 0.3125, 0.6875, 0.3125, 0.625, 0.3125, 0.625, 0.3125, 0.6875, 0.2812, 0.6875, 0.2812, 0.625, 0.2812, 0.625, 0.2812, 0.6875, 0.25, 0.6875, 0.25, 0.625, 0.25, 0.625, 0.25, 0.6875, 0.2188, 0.6875, 0.2188, 0.625, 0.2188, 0.625, 0.2188, 0.6875, 0.1875, 0.6875, 0.1875, 0.625, 0.1875, 0.625, 0.1875, 0.6875, 0.1563, 0.6875, 0.1562, 0.625, 0.1562, 0.625, 0.1563, 0.6875, 0.125, 0.6875, 0.125, 0.625, 0.125, 0.625, 0.125, 0.6875, 0.09375, 0.6875, 0.09375, 0.625, 0.09375, 0.625, 0.09375, 0.6875, 0.0625, 0.6875, 0.0625, 0.625, 0.0625, 0.625, 0.0625, 0.6875, 0.03125, 0.6875, 0.03125, 0.625, 0.03125, 0.625, 0.03125, 0.6875, 0.0, 0.6875, 0.0, 0.625, 1.0, 0.6875, 1.0, 0.7188, 0.9688, 0.7188, 0.9688, 0.6875, 0.9688, 0.6875, 0.9688, 0.7188, 0.9375, 0.7188, 0.9375, 0.6875, 0.9375, 0.6875, 0.9375, 0.7188, 0.9062, 0.7188, 0.9062, 0.6875, 0.9062, 0.6875, 0.9062, 0.7188, 0.875, 0.7188, 0.875, 0.6875, 0.875, 0.6875, 0.875, 0.7188, 0.8438, 0.7188, 0.8438, 0.6875, 0.8438, 0.6875, 0.8438, 0.7188, 0.8125, 0.7188, 0.8125, 0.6875, 0.8125, 0.6875, 0.8125, 0.7188, 0.7813, 0.7188, 0.7812, 0.6875, 0.7812, 0.6875, 0.7813, 0.7188, 0.75, 0.7188, 0.75, 0.6875, 0.75, 0.6875, 0.75, 0.7188, 0.7188, 0.7188, 0.7188, 0.6875, 0.7188, 0.6875, 0.7188, 0.7188, 0.6875, 0.7188, 0.6875, 0.6875, 0.6875, 0.6875, 0.6875, 0.7188, 0.6562, 0.7188, 0.6562, 0.6875, 0.6562, 0.6875, 0.6562, 0.7188, 0.625, 0.7188, 0.625, 0.6875, 0.625, 0.6875, 0.625, 0.7188, 0.5938, 0.7188, 0.5938, 0.6875, 0.5938, 0.6875, 0.5938, 0.7188, 0.5625, 0.7188, 0.5625, 0.6875, 0.5625, 0.6875, 0.5625, 0.7188, 0.5312, 0.7188, 0.5312, 0.6875, 0.5312, 0.6875, 0.5312, 0.7188, 0.5, 0.7188, 0.5, 0.6875, 0.5, 0.6875, 0.5, 0.7188, 0.4687, 0.7188, 0.4687, 0.6875, 0.4687, 0.6875, 0.4687, 0.7188, 0.4375, 0.7188, 0.4375, 0.6875, 0.4375, 0.6875, 0.4375, 0.7188, 0.4062, 0.7188, 0.4062, 0.6875, 0.4062, 0.6875, 0.4062, 0.7188, 0.375, 0.7188, 0.375, 0.6875, 0.375, 0.6875, 0.375, 0.7188, 0.3438, 0.7188, 0.3438, 0.6875, 0.3438, 0.6875, 0.3438, 0.7188, 0.3125, 0.7188, 0.3125, 0.6875, 0.3125, 0.6875, 0.3125, 0.7188, 0.2812, 0.7188, 0.2812, 0.6875, 0.2812, 0.6875, 0.2812, 0.7188, 0.25, 0.7188, 0.25, 0.6875, 0.25, 0.6875, 0.25, 0.7188, 0.2187, 0.7188, 0.2188, 0.6875, 0.2188, 0.6875, 0.2187, 0.7188, 0.1875, 0.7188, 0.1875, 0.6875, 0.1875, 0.6875, 0.1875, 0.7188, 0.1562, 0.7188, 0.1563, 0.6875, 0.1563, 0.6875, 0.1562, 0.7188, 0.125, 0.7188, 0.125, 0.6875, 0.125, 0.6875, 0.125, 0.7188, 0.09375, 0.7188, 0.09375, 0.6875, 0.09375, 0.6875, 0.09375, 0.7188, 0.0625, 0.7188, 0.0625, 0.6875, 0.0625, 0.6875, 0.0625, 0.7188, 0.03125, 0.7188, 0.03125, 0.6875, 0.03125, 0.6875, 0.03125, 0.7188, 0.0, 0.7188, 0.0, 0.6875, 0.03125, 0.25, 0.03125, 0.3125, 0.0, 0.3125, 0.0, 0.25, 0.0625, 0.25, 0.0625, 0.3125, 0.03125, 0.3125, 0.03125, 0.25, 0.09375, 0.25, 0.09375, 0.3125, 0.0625, 0.3125, 0.0625, 0.25, 0.125, 0.25, 0.125, 0.3125, 0.09375, 0.3125, 0.09375, 0.25, 0.1562, 0.25, 0.1562, 0.3125, 0.125, 0.3125, 0.125, 0.25, 0.1875, 0.25, 0.1875, 0.3125, 0.1562, 0.3125, 0.1562, 0.25, 0.2188, 0.25, 0.2188, 0.3125, 0.1875, 0.3125, 0.1875, 0.25, 0.25, 0.25, 0.25, 0.3125, 0.2188, 0.3125, 0.2188, 0.25, 0.2813, 0.25, 0.2812, 0.3125, 0.25, 0.3125, 0.25, 0.25, 0.3125, 0.25, 0.3125, 0.3125, 0.2812, 0.3125, 0.2813, 0.25, 0.3438, 0.25, 0.3437, 0.3125, 0.3125, 0.3125, 0.3125, 0.25, 0.375, 0.25, 0.375, 0.3125, 0.3437, 0.3125, 0.3438, 0.25, 0.4063, 0.25, 0.4062, 0.3125, 0.375, 0.3125, 0.375, 0.25, 0.4375, 0.25, 0.4375, 0.3125, 0.4062, 0.3125, 0.4063, 0.25, 0.4688, 0.25, 0.4688, 0.3125, 0.4375, 0.3125, 0.4375, 0.25, 0.5, 0.25, 0.5, 0.3125, 0.4688, 0.3125, 0.4688, 0.25, 0.5312, 0.25, 0.5312, 0.3125, 0.5, 0.3125, 0.5, 0.25, 0.5625, 0.25, 0.5625, 0.3125, 0.5312, 0.3125, 0.5312, 0.25, 0.5938, 0.25, 0.5938, 0.3125, 0.5625, 0.3125, 0.5625, 0.25, 0.625, 0.25, 0.625, 0.3125, 0.5938, 0.3125, 0.5938, 0.25, 0.6562, 0.25, 0.6562, 0.3125, 0.625, 0.3125, 0.625, 0.25, 0.6875, 0.25, 0.6875, 0.3125, 0.6562, 0.3125, 0.6562, 0.25, 0.7188, 0.25, 0.7188, 0.3125, 0.6875, 0.3125, 0.6875, 0.25, 0.75, 0.25, 0.75, 0.3125, 0.7188, 0.3125, 0.7188, 0.25, 0.7812, 0.25, 0.7812, 0.3125, 0.75, 0.3125, 0.75, 0.25, 0.8125, 0.25, 0.8125, 0.3125, 0.7812, 0.3125, 0.7812, 0.25, 0.8438, 0.25, 0.8438, 0.3125, 0.8125, 0.3125, 0.8125, 0.25, 0.875, 0.25, 0.875, 0.3125, 0.8438, 0.3125, 0.8438, 0.25, 0.9062, 0.25, 0.9062, 0.3125, 0.875, 0.3125, 0.875, 0.25, 0.9375, 0.25, 0.9375, 0.3125, 0.9062, 0.3125, 0.9062, 0.25, 0.9688, 0.25, 0.9688, 0.3125, 0.9375, 0.3125, 0.9375, 0.25, 1.0, 0.25, 1.0, 0.3125, 0.9688, 0.3125, 0.9688, 0.25, 1.0, 0.03126, 1.0, 0.06251, 0.9688, 0.06251, 0.9688, 0.03126, 0.9688, 0.03126, 0.9688, 0.06251, 0.9375, 0.06251, 0.9375, 0.03126, 0.9375, 0.03126, 0.9375, 0.06251, 0.9062, 0.06251, 0.9062, 0.03126, 0.9062, 0.03126, 0.9062, 0.06251, 0.875, 0.06251, 0.875, 0.03126, 0.875, 0.03126, 0.875, 0.06251, 0.8438, 0.06251, 0.8438, 0.03126, 0.8438, 0.03126, 0.8438, 0.06251, 0.8125, 0.06251, 0.8125, 0.03126, 0.8125, 0.03126, 0.8125, 0.06251, 0.7812, 0.06251, 0.7812, 0.03126, 0.7812, 0.03126, 0.7812, 0.06251, 0.75, 0.06251, 0.75, 0.03126, 0.75, 0.03126, 0.75, 0.06251, 0.7187, 0.06251, 0.7187, 0.03126, 0.7187, 0.03126, 0.7187, 0.06251, 0.6875, 0.06251, 0.6875, 0.03126, 0.6875, 0.03126, 0.6875, 0.06251, 0.6562, 0.06251, 0.6562, 0.03126, 0.6562, 0.03126, 0.6562, 0.06251, 0.625, 0.06251, 0.625, 0.03126, 0.625, 0.03126, 0.625, 0.06251, 0.5938, 0.06251, 0.5937, 0.03126, 0.5937, 0.03126, 0.5938, 0.06251, 0.5625, 0.06251, 0.5625, 0.03126, 0.5625, 0.03126, 0.5625, 0.06251, 0.5312, 0.06251, 0.5312, 0.03126, 0.5312, 0.03126, 0.5312, 0.06251, 0.5, 0.06251, 0.5, 0.03126, 0.5, 0.03126, 0.5, 0.06251, 0.4688, 0.06251, 0.4688, 0.03126, 0.4688, 0.03126, 0.4688, 0.06251, 0.4375, 0.06251, 0.4375, 0.03126, 0.4375, 0.03126, 0.4375, 0.06251, 0.4062, 0.06251, 0.4062, 0.03126, 0.4062, 0.03126, 0.4062, 0.06251, 0.375, 0.06251, 0.375, 0.03126, 0.375, 0.03126, 0.375, 0.06251, 0.3438, 0.06251, 0.3438, 0.03126, 0.3438, 0.03126, 0.3438, 0.06251, 0.3125, 0.06251, 0.3125, 0.03126, 0.3125, 0.03126, 0.3125, 0.06251, 0.2812, 0.06251, 0.2813, 0.03126, 0.2813, 0.03126, 0.2812, 0.06251, 0.25, 0.06251, 0.25, 0.03126, 0.25, 0.03126, 0.25, 0.06251, 0.2188, 0.06251, 0.2188, 0.03126, 0.2188, 0.03126, 0.2188, 0.06251, 0.1875, 0.06251, 0.1875, 0.03126, 0.1875, 0.03126, 0.1875, 0.06251, 0.1563, 0.06251, 0.1562, 0.03126, 0.1562, 0.03126, 0.1563, 0.06251, 0.125, 0.06251, 0.125, 0.03126, 0.125, 0.03126, 0.125, 0.06251, 0.09375, 0.06251, 0.09375, 0.03126, 0.09375, 0.03126, 0.09375, 0.06251, 0.0625, 0.06251, 0.0625, 0.03126, 0.0625, 0.03126, 0.0625, 0.06251, 0.03125, 0.06251, 0.03125, 0.03126, 0.03125, 0.03126, 0.03125, 0.06251, 0.0, 0.06251, -5.96e-08, 0.03126, 1.0, 0.07813, 1.0, 0.09375, 0.9688, 0.09375, 0.9688, 0.07813, 0.9688, 0.07813, 0.9688, 0.09375, 0.9375, 0.09375, 0.9375, 0.07813, 0.9375, 0.07813, 0.9375, 0.09375, 0.9062, 0.09375, 0.9062, 0.07813, 0.9062, 0.07813, 0.9062, 0.09375, 0.875, 0.09375, 0.875, 0.07813, 0.875, 0.07813, 0.875, 0.09375, 0.8437, 0.09375, 0.8438, 0.07813, 0.8438, 0.07813, 0.8437, 0.09375, 0.8125, 0.09375, 0.8125, 0.07813, 0.8125, 0.07813, 0.8125, 0.09375, 0.7812, 0.09375, 0.7812, 0.07813, 0.7812, 0.07813, 0.7812, 0.09375, 0.75, 0.09375, 0.75, 0.07813, 0.75, 0.07813, 0.75, 0.09375, 0.7187, 0.09375, 0.7187, 0.07813, 0.7187, 0.07813, 0.7187, 0.09375, 0.6875, 0.09375, 0.6875, 0.07813, 0.6875, 0.07813, 0.6875, 0.09375, 0.6562, 0.09375, 0.6562, 0.07813, 0.6562, 0.07813, 0.6562, 0.09375, 0.625, 0.09375, 0.625, 0.07813, 0.625, 0.07813, 0.625, 0.09375, 0.5938, 0.09375, 0.5938, 0.07813, 0.5938, 0.07813, 0.5938, 0.09375, 0.5625, 0.09375, 0.5625, 0.07813, 0.5625, 0.07813, 0.5625, 0.09375, 0.5312, 0.09375, 0.5312, 0.07813, 0.5312, 0.07813, 0.5312, 0.09375, 0.5, 0.09375, 0.5, 0.07813, 0.5, 0.07813, 0.5, 0.09375, 0.4688, 0.09375, 0.4687, 0.07813, 0.4687, 0.07813, 0.4688, 0.09375, 0.4375, 0.09375, 0.4375, 0.07813, 0.4375, 0.07813, 0.4375, 0.09375, 0.4062, 0.09375, 0.4062, 0.07813, 0.4062, 0.07813, 0.4062, 0.09375, 0.375, 0.09375, 0.375, 0.07813, 0.375, 0.07813, 0.375, 0.09375, 0.3437, 0.09375, 0.3437, 0.07813, 0.3437, 0.07813, 0.3437, 0.09375, 0.3125, 0.09375, 0.3125, 0.07813, 0.3125, 0.07813, 0.3125, 0.09375, 0.2812, 0.09375, 0.2812, 0.07813, 0.2812, 0.07813, 0.2812, 0.09375, 0.25, 0.09375, 0.25, 0.07813, 0.25, 0.07813, 0.25, 0.09375, 0.2187, 0.09375, 0.2188, 0.07813, 0.2188, 0.07813, 0.2187, 0.09375, 0.1875, 0.09375, 0.1875, 0.07813, 0.1875, 0.07813, 0.1875, 0.09375, 0.1562, 0.09375, 0.1562, 0.07813, 0.1562, 0.07813, 0.1562, 0.09375, 0.125, 0.09375, 0.125, 0.07813, 0.125, 0.07813, 0.125, 0.09375, 0.09375, 0.09375, 0.09375, 0.07813, 0.09375, 0.07813, 0.09375, 0.09375, 0.0625, 0.09375, 0.0625, 0.07813, 0.0625, 0.07813, 0.0625, 0.09375, 0.03125, 0.09375, 0.03125, 0.07813, 0.03125, 0.07813, 0.03125, 0.09375, 0.0, 0.09375, 0.0, 0.07813, 0.03125, 0.06251, 0.03125, 0.07813, 0.0, 0.07813, 0.0, 0.06251, 0.0625, 0.06251, 0.0625, 0.07813, 0.03125, 0.07813, 0.03125, 0.06251, 0.09375, 0.06251, 0.09375, 0.07813, 0.0625, 0.07813, 0.0625, 0.06251, 0.125, 0.06251, 0.125, 0.07813, 0.09375, 0.07813, 0.09375, 0.06251, 0.1563, 0.06251, 0.1562, 0.07813, 0.125, 0.07813, 0.125, 0.06251, 0.1875, 0.06251, 0.1875, 0.07813, 0.1562, 0.07813, 0.1563, 0.06251, 0.2188, 0.06251, 0.2188, 0.07813, 0.1875, 0.07813, 0.1875, 0.06251, 0.25, 0.06251, 0.25, 0.07813, 0.2188, 0.07813, 0.2188, 0.06251, 0.2812, 0.06251, 0.2812, 0.07813, 0.25, 0.07813, 0.25, 0.06251, 0.3125, 0.06251, 0.3125, 0.07813, 0.2812, 0.07813, 0.2812, 0.06251, 0.3438, 0.06251, 0.3437, 0.07813, 0.3125, 0.07813, 0.3125, 0.06251, 0.375, 0.06251, 0.375, 0.07813, 0.3437, 0.07813, 0.3438, 0.06251, 0.4062, 0.06251, 0.4062, 0.07813, 0.375, 0.07813, 0.375, 0.06251, 0.4375, 0.06251, 0.4375, 0.07813, 0.4062, 0.07813, 0.4062, 0.06251, 0.4688, 0.06251, 0.4687, 0.07813, 0.4375, 0.07813, 0.4375, 0.06251, 0.5, 0.06251, 0.5, 0.07813, 0.4687, 0.07813, 0.4688, 0.06251, 0.5312, 0.06251, 0.5312, 0.07813, 0.5, 0.07813, 0.5, 0.06251, 0.5625, 0.06251, 0.5625, 0.07813, 0.5312, 0.07813, 0.5312, 0.06251, 0.5938, 0.06251, 0.5938, 0.07813, 0.5625, 0.07813, 0.5625, 0.06251, 0.625, 0.06251, 0.625, 0.07813, 0.5938, 0.07813, 0.5938, 0.06251, 0.6562, 0.06251, 0.6562, 0.07813, 0.625, 0.07813, 0.625, 0.06251, 0.6875, 0.06251, 0.6875, 0.07813, 0.6562, 0.07813, 0.6562, 0.06251, 0.7187, 0.06251, 0.7187, 0.07813, 0.6875, 0.07813, 0.6875, 0.06251, 0.75, 0.06251, 0.75, 0.07813, 0.7187, 0.07813, 0.7187, 0.06251, 0.7812, 0.06251, 0.7812, 0.07813, 0.75, 0.07813, 0.75, 0.06251, 0.8125, 0.06251, 0.8125, 0.07813, 0.7812, 0.07813, 0.7812, 0.06251, 0.8438, 0.06251, 0.8438, 0.07813, 0.8125, 0.07813, 0.8125, 0.06251, 0.875, 0.06251, 0.875, 0.07813, 0.8438, 0.07813, 0.8438, 0.06251, 0.9062, 0.06251, 0.9062, 0.07813, 0.875, 0.07813, 0.875, 0.06251, 0.9375, 0.06251, 0.9375, 0.07813, 0.9062, 0.07813, 0.9062, 0.06251, 0.9688, 0.06251, 0.9688, 0.07813, 0.9375, 0.07813, 0.9375, 0.06251, 1.0, 0.06251, 1.0, 0.07813, 0.9688, 0.07813, 0.9688, 0.06251, 0.03125, 5.424e-06, 0.03125, 0.03126, -5.96e-08, 0.03126, 0.0, 5.424e-06, 0.0625, 5.424e-06, 0.0625, 0.03126, 0.03125, 0.03126, 0.03125, 5.424e-06, 0.09375, 5.424e-06, 0.09375, 0.03126, 0.0625, 0.03126, 0.0625, 5.424e-06, 0.125, 5.424e-06, 0.125, 0.03126, 0.09375, 0.03126, 0.09375, 5.424e-06, 0.1562, 5.424e-06, 0.1562, 0.03126, 0.125, 0.03126, 0.125, 5.424e-06, 0.1875, 5.424e-06, 0.1875, 0.03126, 0.1562, 0.03126, 0.1562, 5.424e-06, 0.2188, 5.424e-06, 0.2188, 0.03126, 0.1875, 0.03126, 0.1875, 5.424e-06, 0.25, 5.424e-06, 0.25, 0.03126, 0.2188, 0.03126, 0.2188, 5.424e-06, 0.2812, 5.424e-06, 0.2813, 0.03126, 0.25, 0.03126, 0.25, 5.424e-06, 0.3125, 5.424e-06, 0.3125, 0.03126, 0.2813, 0.03126, 0.2812, 5.424e-06, 0.3438, 5.424e-06, 0.3438, 0.03126, 0.3125, 0.03126, 0.3125, 5.424e-06, 0.375, 5.424e-06, 0.375, 0.03126, 0.3438, 0.03126, 0.3438, 5.424e-06, 0.4062, 5.424e-06, 0.4062, 0.03126, 0.375, 0.03126, 0.375, 5.424e-06, 0.4375, 5.424e-06, 0.4375, 0.03126, 0.4062, 0.03126, 0.4062, 5.424e-06, 0.4688, 5.424e-06, 0.4688, 0.03126, 0.4375, 0.03126, 0.4375, 5.424e-06, 0.5, 5.424e-06, 0.5, 0.03126, 0.4688, 0.03126, 0.4688, 5.424e-06, 0.5312, 5.424e-06, 0.5312, 0.03126, 0.5, 0.03126, 0.5, 5.424e-06, 0.5625, 5.424e-06, 0.5625, 0.03126, 0.5312, 0.03126, 0.5312, 5.424e-06, 0.5938, 5.424e-06, 0.5937, 0.03126, 0.5625, 0.03126, 0.5625, 5.424e-06, 0.625, 5.424e-06, 0.625, 0.03126, 0.5937, 0.03126, 0.5938, 5.424e-06, 0.6562, 5.424e-06, 0.6562, 0.03126, 0.625, 0.03126, 0.625, 5.424e-06, 0.6875, 5.424e-06, 0.6875, 0.03126, 0.6562, 0.03126, 0.6562, 5.424e-06, 0.7188, 5.424e-06, 0.7187, 0.03126, 0.6875, 0.03126, 0.6875, 5.424e-06, 0.75, 5.424e-06, 0.75, 0.03126, 0.7187, 0.03126, 0.7188, 5.424e-06, 0.7812, 5.424e-06, 0.7812, 0.03126, 0.75, 0.03126, 0.75, 5.424e-06, 0.8125, 5.424e-06, 0.8125, 0.03126, 0.7812, 0.03126, 0.7812, 5.424e-06, 0.8438, 5.424e-06, 0.8438, 0.03126, 0.8125, 0.03126, 0.8125, 5.424e-06, 0.875, 5.424e-06, 0.875, 0.03126, 0.8438, 0.03126, 0.8438, 5.424e-06, 0.9062, 5.424e-06, 0.9062, 0.03126, 0.875, 0.03126, 0.875, 5.424e-06, 0.9375, 5.424e-06, 0.9375, 0.03126, 0.9062, 0.03126, 0.9062, 5.424e-06, 0.9688, 5.424e-06, 0.9688, 0.03126, 0.9375, 0.03126, 0.9375, 5.424e-06, 1.0, 5.424e-06, 1.0, 0.03126, 0.9688, 0.03126, 0.9688, 5.424e-06, 0.03125, 0.75, 0.03125, 0.7813, 0.0, 0.7813, 0.0, 0.75, 0.0625, 0.75, 0.0625, 0.7813, 0.03125, 0.7813, 0.03125, 0.75, 0.09375, 0.75, 0.09375, 0.7813, 0.0625, 0.7813, 0.0625, 0.75, 0.125, 0.75, 0.125, 0.7813, 0.09375, 0.7813, 0.09375, 0.75, 0.1562, 0.75, 0.1562, 0.7813, 0.125, 0.7813, 0.125, 0.75, 0.1875, 0.75, 0.1875, 0.7813, 0.1562, 0.7813, 0.1562, 0.75, 0.2188, 0.75, 0.2187, 0.7813, 0.1875, 0.7813, 0.1875, 0.75, 0.25, 0.75, 0.25, 0.7813, 0.2187, 0.7813, 0.2188, 0.75, 0.2812, 0.75, 0.2813, 0.7813, 0.25, 0.7813, 0.25, 0.75, 0.3125, 0.75, 0.3125, 0.7813, 0.2813, 0.7813, 0.2812, 0.75, 0.3438, 0.75, 0.3438, 0.7813, 0.3125, 0.7813, 0.3125, 0.75, 0.375, 0.75, 0.375, 0.7813, 0.3438, 0.7813, 0.3438, 0.75, 0.4062, 0.75, 0.4063, 0.7813, 0.375, 0.7813, 0.375, 0.75, 0.4375, 0.75, 0.4375, 0.7813, 0.4063, 0.7813, 0.4062, 0.75, 0.4688, 0.75, 0.4687, 0.7813, 0.4375, 0.7813, 0.4375, 0.75, 0.5, 0.75, 0.5, 0.7813, 0.4687, 0.7813, 0.4688, 0.75, 0.5312, 0.75, 0.5312, 0.7813, 0.5, 0.7813, 0.5, 0.75, 0.5625, 0.75, 0.5625, 0.7813, 0.5312, 0.7813, 0.5312, 0.75, 0.5938, 0.75, 0.5938, 0.7813, 0.5625, 0.7813, 0.5625, 0.75, 0.625, 0.75, 0.625, 0.7813, 0.5938, 0.7813, 0.5938, 0.75, 0.6562, 0.75, 0.6562, 0.7813, 0.625, 0.7813, 0.625, 0.75, 0.6875, 0.75, 0.6875, 0.7813, 0.6562, 0.7813, 0.6562, 0.75, 0.7188, 0.75, 0.7188, 0.7813, 0.6875, 0.7813, 0.6875, 0.75, 0.75, 0.75, 0.75, 0.7813, 0.7188, 0.7813, 0.7188, 0.75, 0.7812, 0.75, 0.7812, 0.7813, 0.75, 0.7813, 0.75, 0.75, 0.8125, 0.75, 0.8125, 0.7813, 0.7812, 0.7813, 0.7812, 0.75, 0.8438, 0.75, 0.8437, 0.7813, 0.8125, 0.7813, 0.8125, 0.75, 0.875, 0.75, 0.875, 0.7813, 0.8437, 0.7813, 0.8438, 0.75, 0.9062, 0.75, 0.9062, 0.7813, 0.875, 0.7813, 0.875, 0.75, 0.9375, 0.75, 0.9375, 0.7813, 0.9062, 0.7813, 0.9062, 0.75, 0.9688, 0.75, 0.9688, 0.7813, 0.9375, 0.7813, 0.9375, 0.75, 1.0, 0.75, 1.0, 0.7813, 0.9688, 0.7813, 0.9688, 0.75, 0.03125, 0.875, 0.03125, 0.9375, 0.0, 0.9375, 0.0, 0.875, 0.0625, 0.875, 0.0625, 0.9375, 0.03125, 0.9375, 0.03125, 0.875, 0.09375, 0.875, 0.09375, 0.9375, 0.0625, 0.9375, 0.0625, 0.875, 0.125, 0.875, 0.125, 0.9375, 0.09375, 0.9375, 0.09375, 0.875, 0.1562, 0.875, 0.1562, 0.9375, 0.125, 0.9375, 0.125, 0.875, 0.1875, 0.875, 0.1875, 0.9375, 0.1562, 0.9375, 0.1562, 0.875, 0.2188, 0.875, 0.2188, 0.9375, 0.1875, 0.9375, 0.1875, 0.875, 0.25, 0.875, 0.25, 0.9375, 0.2188, 0.9375, 0.2188, 0.875, 0.2812, 0.875, 0.2813, 0.9375, 0.25, 0.9375, 0.25, 0.875, 0.3125, 0.875, 0.3125, 0.9375, 0.2813, 0.9375, 0.2812, 0.875, 0.3438, 0.875, 0.3437, 0.9375, 0.3125, 0.9375, 0.3125, 0.875, 0.375, 0.875, 0.375, 0.9375, 0.3437, 0.9375, 0.3438, 0.875, 0.4062, 0.875, 0.4062, 0.9375, 0.375, 0.9375, 0.375, 0.875, 0.4375, 0.875, 0.4375, 0.9375, 0.4062, 0.9375, 0.4062, 0.875, 0.4688, 0.875, 0.4688, 0.9375, 0.4375, 0.9375, 0.4375, 0.875, 0.5, 0.875, 0.5, 0.9375, 0.4688, 0.9375, 0.4688, 0.875, 0.5312, 0.875, 0.5312, 0.9375, 0.5, 0.9375, 0.5, 0.875, 0.5625, 0.875, 0.5625, 0.9375, 0.5312, 0.9375, 0.5312, 0.875, 0.5938, 0.875, 0.5938, 0.9375, 0.5625, 0.9375, 0.5625, 0.875, 0.625, 0.875, 0.625, 0.9375, 0.5938, 0.9375, 0.5938, 0.875, 0.6562, 0.875, 0.6562, 0.9375, 0.625, 0.9375, 0.625, 0.875, 0.6875, 0.875, 0.6875, 0.9375, 0.6562, 0.9375, 0.6562, 0.875, 0.7188, 0.875, 0.7188, 0.9375, 0.6875, 0.9375, 0.6875, 0.875, 0.75, 0.875, 0.75, 0.9375, 0.7188, 0.9375, 0.7188, 0.875, 0.7812, 0.875, 0.7812, 0.9375, 0.75, 0.9375, 0.75, 0.875, 0.8125, 0.875, 0.8125, 0.9375, 0.7812, 0.9375, 0.7812, 0.875, 0.8438, 0.875, 0.8438, 0.9375, 0.8125, 0.9375, 0.8125, 0.875, 0.875, 0.875, 0.875, 0.9375, 0.8438, 0.9375, 0.8438, 0.875, 0.9062, 0.875, 0.9062, 0.9375, 0.875, 0.9375, 0.875, 0.875, 0.9375, 0.875, 0.9375, 0.9375, 0.9062, 0.9375, 0.9062, 0.875, 0.9688, 0.875, 0.9688, 0.9375, 0.9375, 0.9375, 0.9375, 0.875, 1.0, 0.875, 1.0, 0.9375, 0.9688, 0.9375, 0.9688, 0.875])
me_cylinder.update()

# ---- objects
ob_cube = bpy.data.objects.new('Cube', me_cube)
ob_light = bpy.data.objects.new('Light', light_light)
ob_camera = bpy.data.objects.new('Camera', cam_camera)
ob_big_vessel_ornament_2_1 = bpy.data.objects.new('Big_Vessel_Ornament_2.1', me_big_vessel_ornament_2_1)
ob_cylinder = bpy.data.objects.new('Cylinder', me_cylinder)

# ---- transforms, parenting, visibility, modifiers, constraints
ob_cube.location = (0.0, 0.0, 0.0)
ob_cube.lock_rotations_4d = False
ob_cube.empty_display_type = 'ARROWS'
ob_cube.lineart.crease_threshold = 0.0
ob_light.location = (4.076, 1.005, 5.904)
ob_light.rotation_euler = (0.6503, 0.05522, 1.866)
ob_light.lock_rotations_4d = False
ob_light.empty_display_type = 'ARROWS'
ob_light.color = (0.0, 0.0, 0.0, 0.0)
ob_light.lineart.crease_threshold = 0.0
ob_camera.location = (7.359, -6.926, 4.958)
ob_camera.rotation_euler = (1.109, 0.0, 0.8149)
ob_camera.lock_rotations_4d = False
ob_camera.empty_display_type = 'ARROWS'
ob_camera.color = (0.0, 0.0, 0.0, 0.0)
ob_camera.display_type = 'WIRE'
ob_camera.lineart.crease_threshold = 0.0
ob_big_vessel_ornament_2_1.location = (0.0, 0.0, 13.85)
ob_big_vessel_ornament_2_1.rotation_euler = (1.571, 0.0, 0.0)
ob_big_vessel_ornament_2_1.scale = (27.7, 27.7, 1.0)
ob_big_vessel_ornament_2_1.lock_rotation = (True, True, True)
ob_big_vessel_ornament_2_1.lock_scale = (True, True, True)
ob_cylinder.location = (0.0, 10.58, 13.85)

# ---- collection membership
col_collection.objects.link(ob_cube)
col_collection.objects.link(ob_light)
col_collection.objects.link(ob_camera)
col_collection.objects.link(ob_big_vessel_ornament_2_1)
col_collection.objects.link(ob_cylinder)

# ---- scene / render settings (as saved in the file)
scene.camera = ob_camera
scene.frame_start = 1; scene.frame_end = 250; scene.frame_set(0)
scene.render.engine = 'BLENDER_EEVEE_NEXT'
scene.cycles.sampling_pattern = 'TABULATED_SOBOL'
scene.cycles.use_light_tree = False
scene.view_settings.view_transform = 'Filmic'
bpy.context.view_layer.update()
